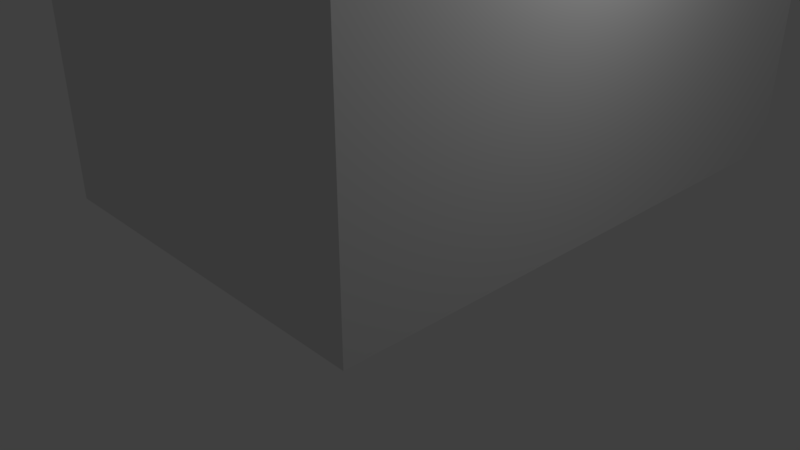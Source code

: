 # Source: Cabinet_SIlvestre.blend  (saved by Blender 2.78.0; exported with 4.5.12 LTS)
import bpy
from mathutils import Matrix  # noqa: F401  (used for matrix-valued properties, if any)

bpy.ops.wm.read_factory_settings(use_empty=True)
scene = bpy.context.scene
scene.name = 'Scene'

# ---- collections
col_collection_1 = bpy.data.collections.new('Collection 1'); scene.collection.children.link(col_collection_1)

# ---- materials (node trees are filled in below, after node groups)
mat_material = bpy.data.materials.new('Material')
mat_material.alpha_threshold = 0.0
mat_material.use_transparent_shadow = False
mat_material.roughness = 0.5
mat_material.line_color = (0.0, 0.0, 0.0, 1.0)

# ---- material node trees

# ---- world
world_world = bpy.data.worlds.new('World'); scene.world = world_world
world_world.color = (0.05088, 0.05088, 0.05088)
world_world.use_sun_shadow = False
world_world.sun_shadow_jitter_overblur = 0.0
world_world.cycles.sampling_method = 'MANUAL'

# ---- cameras
cam_camera = bpy.data.cameras.new('Camera')
cam_camera.clip_end = 100.0
cam_camera.lens = 35.0
cam_camera.sensor_width = 32.0
cam_camera.sensor_height = 18.0
cam_camera.ortho_scale = 7.314
cam_camera.dof.focus_distance = 0.0
cam_camera.dof.aperture_fstop = 128.0

# ---- lights
light_lamp = bpy.data.lights.new('Lamp', 'POINT')
light_lamp.transmission_factor = 0.0
light_lamp.cutoff_distance = 30.0
light_lamp.energy = 100.0
light_lamp.shadow_buffer_clip_start = 1.001
light_lamp.shadow_soft_size = 0.1
light_lamp.shadow_maximum_resolution = 0.006
light_lamp.use_absolute_resolution = True

# ---- meshes
me_cube = bpy.data.meshes.new('Cube')
me_cube.from_pydata([(1.0, 2.111, -0.2712), (1.0, -1.0, -0.2712), (-1.0, -1.0, -0.2712), (-1.0, 2.111, -0.2712), (1.0, 2.111, 1.729), (1.0, -1.0, 1.729), (-1.0, -1.0, 1.729), (-1.0, 2.111, 1.729), (-1.0, 0.5557, -0.2712), (-1.0, -1.0, 0.7288), (-1.0, 2.111, 0.7288), (-1.0, 0.5557, 1.729), (0.8081, 0.264, 0.04129), (-1.0, 1.333, -0.2712), (-1.0, -1.0, 1.229), (-1.0, 2.111, 1.229), (-1.0, 1.333, 1.729), (-1.0, -0.2222, -0.2712), (-1.0, -1.0, 0.2288), (-1.0, 2.111, 0.2288), (-1.0, -0.2222, 1.729), (0.8081, 0.264, 0.1663), (0.8081, 2.014, 0.1038), (0.9394, 1.82, 1.166), (0.9394, -0.3194, 1.541), (0.9394, -0.5139, 1.541), (-1.0, 1.722, -0.2712), (-1.0, -1.0, 1.479), (-1.0, 2.111, 1.479), (-1.0, 1.722, 1.729), (-1.0, 0.1667, -0.2712), (-1.0, -1.0, 0.4788), (-1.0, 2.111, 0.4788), (-1.0, 0.1667, 1.729), (0.8081, 1.139, -0.2087), (0.8081, 0.7501, -0.2087), (-1.0, 0.5557, 0.9788), (-1.0, 0.9446, -0.2712), (-1.0, -1.0, 0.9788), (-1.0, 2.111, 0.9788), (-1.0, 0.9446, 1.729), (-1.0, -0.6111, -0.2712), (-1.0, -1.0, -0.02121), (-1.0, 2.111, -0.02121), (-1.0, -0.6111, 1.729), (0.8081, 1.917, -0.2087), (0.8081, 2.014, -0.1462), (0.8081, 1.528, -0.2087), (0.9394, -0.5139, 1.666), (0.9394, -0.3194, 1.041), (0.9394, -0.5139, 1.041), (-1.0, -0.2222, 0.9788), (0.9394, -0.5139, 1.166), (0.8081, -0.4166, -0.2087), (0.8081, -0.8055, -0.2087), (0.9394, 0.4584, 1.041), (0.9394, 0.264, 1.041), (-1.0, 1.333, 0.9788), (0.9394, 0.264, 1.166), (0.9394, 0.4584, 1.541), (-1.0, 0.9446, 0.9788), (-1.0, 1.722, 0.9788), (0.8081, 0.3612, -0.2087), (0.8081, -0.02771, -0.2087), (0.9394, 0.264, 1.541), (-1.0, -0.6111, 0.9788), (-1.0, 0.1667, 0.9788), (0.9394, 0.264, 1.666), (0.8081, 2.014, 0.3538), (0.8081, 0.1667, -0.2087), (0.9394, 2.014, 1.541), (-1.0, 1.917, -0.2712), (-1.0, -1.0, 1.604), (-1.0, 2.111, 1.604), (-1.0, 1.917, 1.729), (-1.0, 0.3612, -0.2712), (-1.0, -1.0, 0.6038), (-1.0, 2.111, 0.6038), (-1.0, 0.3612, 1.729), (0.8081, -0.6111, -0.2087), (0.8081, 1.722, -0.2087), (0.8081, 2.014, -0.02121), (-1.0, 1.139, -0.2712), (-1.0, -1.0, 1.104), (-1.0, 2.111, 1.104), (-1.0, 1.139, 1.729), (-1.0, -0.4166, -0.2712), (-1.0, -1.0, 0.1038), (-1.0, 2.111, 0.1038), (-1.0, -0.4166, 1.729), (0.8081, 0.9446, -0.2087), (0.8081, 1.333, -0.2087), (-1.0, 0.5557, 0.3538), (0.9394, 1.82, 1.541), (0.9394, 1.82, 1.666), (0.9394, 2.014, 1.604), (0.8081, 2.014, 0.2288), (0.9394, 0.3612, 1.041), (-1.0, -0.2222, 0.3538), (-1.0, 1.333, 0.3538), (0.9394, -0.4166, 1.041), (0.9394, 1.917, 1.041), (0.8081, -0.2222, -0.2087), (0.9394, 2.014, 1.104), (-1.0, 1.528, -0.2712), (-1.0, -1.0, 1.354), (-1.0, 2.111, 1.354), (-1.0, 1.528, 1.729), (-1.0, -0.02771, -0.2712), (-1.0, -1.0, 0.3538), (-1.0, 2.111, 0.3538), (-1.0, -0.02771, 1.729), (0.8081, 0.5557, -0.2087), (0.8081, 0.3612, 0.1663), (0.9394, 1.139, 1.041), (-1.0, 0.7501, -0.2712), (-1.0, -1.0, 0.8538), (-1.0, 2.111, 0.8538), (-1.0, 0.7501, 1.729), (-1.0, -0.8055, -0.2712), (-1.0, -1.0, -0.1462), (-1.0, 2.111, -0.1462), (-1.0, -0.8055, 1.729), (0.8081, 0.3612, 0.04129), (0.8081, 0.3612, 0.1038), (0.8081, 0.264, 0.1038), (0.9394, 0.7501, 1.041), (0.9394, 1.528, 1.041), (0.9394, -0.8055, 1.041), (0.9394, -0.02771, 1.041), (0.9394, 2.014, 1.354), (0.8081, 0.4584, 0.1038), (0.8081, -0.4166, 0.1663), (0.9394, 2.014, 1.479), (0.9394, 0.1667, 1.041), (0.9394, -0.6111, 1.041), (0.9394, 1.722, 1.041), (0.9394, 0.9446, 1.041), (0.9394, 1.333, 1.041), (0.9394, -0.2222, 1.041), (0.9394, 0.5557, 1.041), (-1.0, 1.139, 0.9788), (-1.0, 0.7501, 0.9788), (0.8081, -0.4166, 0.04129), (0.9394, 2.014, 1.229), (-1.0, 1.917, 0.9788), (-1.0, 1.528, 0.9788), (0.8081, -0.4166, 0.1038), (0.9394, 1.917, 1.666), (0.8081, -0.5139, 0.1038), (0.8081, -0.3194, 0.1038), (-1.0, 0.9446, 0.3538), (0.8081, 1.917, 0.1663), (0.8081, 1.917, 0.04129), (0.8081, 1.917, 0.1038), (-1.0, -0.6111, 0.3538), (0.8081, 1.82, 0.1038), (0.9394, 1.917, 1.541), (0.9394, 1.917, 1.604), (0.9394, 1.82, 1.604), (0.9394, 0.3612, 1.666), (-1.0, -0.4166, 0.9788), (-1.0, -0.8055, 0.9788), (0.8081, 1.139, 0.1663), (0.9394, 0.3612, 1.541), (-1.0, 0.3612, 0.9788), (-1.0, -0.02771, 0.9788), (0.8081, 1.139, 0.04129), (0.9394, 0.3612, 1.604), (0.9394, 0.264, 1.604), (0.9394, 0.4584, 1.604), (0.9394, 0.3612, 1.166), (0.9394, 0.3612, 1.104), (0.8081, 1.139, 0.1038), (0.8081, 1.042, 0.1038), (-1.0, 0.1667, 0.3538), (0.8081, 1.236, 0.1038), (0.8081, 1.139, 0.2913), (0.8081, 1.139, 0.3538), (-1.0, 1.722, 0.3538), (0.8081, 1.042, 0.3538), (0.9394, 0.264, 1.104), (0.9394, 0.4584, 1.104), (0.9394, -0.4166, 1.166), (0.9394, -0.4166, 1.104), (0.9394, -0.5139, 1.104), (0.9394, -0.3194, 1.104), (0.9394, -0.4166, 1.666), (0.8081, 1.333, 0.3538), (-1.0, 1.528, 0.3538), (-1.0, 1.917, 0.3538), (0.8081, 1.236, 0.3538), (-1.0, -0.02771, 0.3538), (-1.0, 0.3612, 0.3538), (0.9394, -0.4166, 1.541), (0.9394, -0.4166, 1.604), (0.9394, -0.5139, 1.604), (0.9394, -0.3194, 1.604), (0.8081, 0.7501, 0.2913), (0.8081, 0.7501, 0.3538), (0.9394, 1.917, 1.166), (0.8081, 0.6529, 0.3538), (0.8081, 0.9446, 0.3538), (0.9394, 1.917, 1.104), (0.9394, 1.82, 1.104), (0.9394, 1.139, 1.166), (0.8081, 0.8473, 0.3538), (-1.0, -0.8055, 0.3538), (-1.0, -0.4166, 0.3538), (0.8081, 1.139, -0.08371), (-1.0, 0.7501, 0.3538), (-1.0, 1.139, 0.3538), (0.9394, 1.139, 1.104), (0.8081, 1.139, -0.1462), (0.8081, 1.042, -0.1462), (0.9394, 1.042, 1.104), (0.8081, 1.236, -0.1462), (0.8081, 0.7501, -0.08371), (0.9394, 1.236, 1.104), (0.9394, 1.139, 1.666), (0.9394, 1.139, 1.541), (0.9394, 1.139, 1.604), (0.9394, 1.042, 1.604), (0.9394, 1.236, 1.604), (0.8081, 0.7501, -0.1462), (0.8081, 0.6529, -0.1462), (0.9394, 1.139, 1.416), (0.9394, 1.139, 1.291), (0.9394, 1.139, 1.354), (0.9394, 1.042, 1.354), (0.8081, 0.8473, -0.1462), (0.8081, 0.7501, 0.1663), (0.9394, 1.236, 1.354), (-1.0, 2.014, -0.2712), (-1.0, -1.0, 1.666), (-1.0, 2.111, 1.666), (-1.0, 2.014, 1.729), (-1.0, 0.4584, -0.2712), (-1.0, -1.0, 0.6663), (-1.0, 2.111, 0.6663), (-1.0, 0.4584, 1.729), (-1.0, 2.014, 0.7288), (0.8081, 0.7501, 0.04129), (-1.0, 0.5557, -0.2087), (0.8081, 0.7501, 0.1038), (-1.0, 1.236, -0.2712), (-1.0, -1.0, 1.166), (-1.0, 2.111, 1.166), (-1.0, 1.236, 1.729), (-1.0, -0.3194, -0.2712), (-1.0, -1.0, 0.1663), (-1.0, 2.111, 0.1663), (-1.0, -0.3194, 1.729), (0.8081, 0.6529, 0.1038), (0.8081, 0.8473, 0.1038), (0.9394, 0.7501, 1.416), (0.9394, 0.7501, 1.291), (0.9394, 0.7501, 1.354), (0.8081, 1.917, -0.08371), (0.9394, 0.6529, 1.354), (-1.0, -0.2222, -0.2087), (-1.0, 2.014, 0.2288), (-1.0, 1.333, -0.2087), (-1.0, 2.014, 1.229), (0.9394, 0.8473, 1.354), (0.8081, 1.917, -0.1462), (0.9394, 0.7501, 1.666), (-1.0, 1.625, -0.2712), (-1.0, -1.0, 1.416), (-1.0, 2.111, 1.416), (-1.0, 1.625, 1.729), (-1.0, 0.06952, -0.2712), (-1.0, -1.0, 0.4163), (-1.0, 2.111, 0.4163), (-1.0, 0.06952, 1.729), (0.8081, 1.82, -0.1462), (0.8081, 1.528, -0.08371), (-1.0, 0.5557, 1.041), (-1.0, 0.8473, -0.2712), (-1.0, -1.0, 0.9163), (-1.0, 2.111, 0.9163), (-1.0, 0.8473, 1.729), (-1.0, -0.7083, -0.2712), (-1.0, -1.0, -0.08371), (-1.0, 2.111, -0.08371), (-1.0, -0.7083, 1.729), (0.8081, 1.528, -0.1462), (0.8081, 1.431, -0.1462), (0.8081, 1.625, -0.1462), (0.9394, 0.7501, 1.541), (0.9394, 0.7501, 1.604), (0.9394, 0.6529, 1.604), (-1.0, -0.2222, 1.041), (0.9394, 0.8473, 1.604), (0.8081, 1.528, 0.1663), (0.8081, 1.528, 0.04129), (0.9394, 0.7501, 1.166), (0.9394, 0.7501, 1.104), (-1.0, 1.333, 1.041), (0.9394, 0.6529, 1.104), (0.9394, 0.8473, 1.104), (0.9394, 1.528, 1.166), (0.9394, 1.528, 1.104), (0.9394, 1.431, 1.104), (-1.0, 1.236, 0.9788), (-1.0, 0.8473, 0.9788), (0.8081, 1.528, 0.1038), (-1.0, 0.9446, 1.041), (-1.0, 2.014, 0.9788), (-1.0, 1.625, 0.9788), (0.8081, 1.431, 0.1038), (-1.0, 1.722, 1.041), (0.8081, 1.625, 0.1038), (0.8081, -0.4166, 0.2913), (0.8081, -0.4166, 0.3538), (-1.0, 0.9446, -0.2087), (-1.0, 2.014, -0.02121), (-1.0, 1.722, -0.2087), (0.8081, -0.5139, 0.3538), (0.8081, -0.2222, 0.3538), (0.8081, -0.3194, 0.3538), (-1.0, -0.6111, -0.2087), (-1.0, 0.1667, -0.2087), (0.9394, 1.625, 1.104), (0.9394, -0.4166, 1.416), (0.9394, -0.4166, 1.291), (0.9394, -0.4166, 1.354), (-1.0, -0.3194, 0.9788), (-1.0, -0.7083, 0.9788), (0.8081, -0.8055, 0.2913), (-1.0, -0.6111, 1.041), (-1.0, 0.4584, 0.9788), (-1.0, 0.06952, 0.9788), (0.8081, -0.8055, 0.3538), (-1.0, 0.1667, 1.041), (0.9394, -0.5139, 1.354), (0.9394, -0.3194, 1.354), (0.9394, -0.8055, 1.416), (0.9394, -0.8055, 1.291), (0.8081, -0.9028, 0.3538), (0.8081, -0.6111, 0.3538), (0.8081, -0.7083, 0.3538), (-1.0, 2.014, 0.4788), (0.8081, -0.4166, -0.08371), (0.8081, -0.4166, -0.1462), (-1.0, 2.014, 1.479), (0.9394, -0.8055, 1.354), (0.9394, -0.9028, 1.354), (0.9394, -0.7083, 1.354), (-1.0, 1.82, -0.2712), (-1.0, -1.0, 1.541), (-1.0, 2.111, 1.541), (-1.0, 1.82, 1.729), (-1.0, 0.264, -0.2712), (-1.0, -1.0, 0.5413), (-1.0, 2.111, 0.5413), (-1.0, 0.264, 1.729), (0.8081, -0.5139, -0.1462), (0.8081, -0.3194, -0.1462), (0.8081, -0.8055, -0.08371), (-1.0, 1.042, -0.2712), (-1.0, -1.0, 1.041), (-1.0, 2.111, 1.041), (-1.0, 1.042, 1.729), (-1.0, -0.5139, -0.2712), (-1.0, -1.0, 0.04129), (-1.0, 2.111, 0.04129), (-1.0, -0.5139, 1.729), (0.8081, -0.8055, -0.1462), (0.8081, -0.9028, -0.1462), (-1.0, 0.5557, 0.4163), (0.9394, -0.8055, 1.666), (0.9394, -0.8055, 1.541), (0.9394, -0.8055, 1.604), (0.8081, -0.7083, -0.1462), (0.9394, -0.9028, 1.604), (-1.0, -0.2222, 0.4163), (-1.0, 1.333, 0.4163), (0.9394, -0.7083, 1.604), (0.9394, -0.8055, 1.166), (0.8081, -0.8055, 0.1663), (0.9394, -0.8055, 1.104), (-1.0, 1.431, -0.2712), (-1.0, -1.0, 1.291), (-1.0, 2.111, 1.291), (-1.0, 1.431, 1.729), (-1.0, -0.1249, -0.2712), (-1.0, -1.0, 0.2913), (-1.0, 2.111, 0.2913), (-1.0, -0.1249, 1.729), (0.8081, -0.8055, 0.04129), (0.8081, -0.8055, 0.1038), (0.9394, -0.9028, 1.104), (-1.0, 0.6529, -0.2712), (-1.0, -1.0, 0.7913), (-1.0, 2.111, 0.7913), (-1.0, 0.6529, 1.729), (-1.0, -0.9028, -0.2712), (-1.0, -1.0, -0.2087), (-1.0, 2.111, -0.2087), (-1.0, -0.9028, 1.729), (0.8081, -0.9028, 0.1038), (-1.0, -0.9028, 0.7288), (0.8081, -0.7083, 0.1038), (-1.0, 0.5557, 1.666), (0.9394, -0.7083, 1.104), (-1.0, -0.9028, 1.229), (0.9394, -0.02771, 1.166), (-1.0, -0.2222, 1.666), (-1.0, -0.9028, 0.2288), (0.8081, 0.3612, -0.08371), (0.8081, 0.3612, -0.1462), (0.9394, -0.02771, 1.104), (0.9394, -0.1249, 1.104), (0.9394, 0.06952, 1.104), (-1.0, 1.333, 1.666), (0.9394, 0.3612, 1.416), (0.9394, 0.3612, 1.291), (0.9394, 0.3612, 1.354), (-1.0, 0.9446, 1.666), (-1.0, 1.042, 0.9788), (-1.0, 0.6529, 0.9788), (0.8081, 0.264, -0.1462), (0.9394, 0.264, 1.354), (-1.0, 1.82, 0.9788), (-1.0, 1.431, 0.9788), (0.8081, 0.4584, -0.1462), (0.9394, 0.4584, 1.354), (0.8081, -0.02771, -0.08371), (0.8081, -0.02771, -0.1462), (-1.0, 0.9446, 0.4163), (0.8081, -0.1249, -0.1462), (0.8081, 0.06952, -0.1462), (-1.0, -0.9028, 0.4788), (-1.0, -0.6111, 0.4163), (0.8081, -0.02771, 0.1663), (-1.0, -0.9028, -0.02121), (0.9394, -0.02771, 1.416), (-1.0, -0.9028, 1.479), (0.9394, -0.02771, 1.291), (-1.0, -0.6111, 1.666), (-1.0, -0.5139, 0.9788), (-1.0, -0.9028, 0.9788), (0.8081, -0.02771, 0.04129), (0.9394, -0.02771, 1.354), (-1.0, 0.264, 0.9788), (-1.0, -0.1249, 0.9788), (0.8081, -0.02771, 0.1038), (0.9394, -0.1249, 1.354), (0.9394, 0.06952, 1.354), (0.9394, -0.02771, 1.666), (0.9394, -0.02771, 1.541), (-1.0, 0.1667, 1.666), (0.8081, -0.1249, 0.1038), (0.8081, 0.06952, 0.1038), (-1.0, 0.1667, 0.4163), (0.8081, 0.3612, 0.2913), (0.8081, 0.3612, 0.3538), (0.8081, 0.264, 0.3538), (-1.0, 1.722, 0.4163), (0.8081, 0.5557, 0.3538), (0.9394, -0.02771, 1.604), (0.9394, -0.1249, 1.604), (0.9394, 0.06952, 1.604), (-1.0, 1.722, 1.666), (0.9394, 1.917, 1.416), (0.9394, 1.917, 1.291), (0.9394, 1.917, 1.354), (-1.0, 1.528, 1.666), (0.9394, 1.82, 1.354), (0.9394, 1.528, 1.416), (0.9394, 1.528, 1.291), (0.9394, 1.528, 1.354), (-1.0, 2.014, 1.354), (0.9394, 1.431, 1.354), (0.9394, 1.625, 1.354), (0.9394, 1.528, 1.666), (0.8081, 0.4584, 0.3538), (0.8081, -0.02771, 0.2913), (0.8081, -0.02771, 0.3538), (0.8081, -0.1249, 0.3538), (-1.0, 1.625, 0.3538), (-1.0, 1.431, 0.3538), (-1.0, 1.528, 0.4163), (-1.0, 2.014, 0.3538), (-1.0, 1.82, 0.3538), (-1.0, 1.917, 0.4163), (0.8081, 0.1667, 0.3538), (0.8081, 0.06952, 0.3538), (0.8081, 1.917, 0.2913), (0.8081, 1.917, 0.3538), (-1.0, 0.06952, 0.3538), (-1.0, -0.1249, 0.3538), (-1.0, -0.02771, 0.4163), (-1.0, 0.4584, 0.3538), (-1.0, 0.264, 0.3538), (-1.0, 0.3612, 0.4163), (0.9394, 1.528, 1.541), (0.9394, 1.528, 1.604), (0.9394, 1.431, 1.604), (-1.0, -0.02771, 1.666), (0.9394, 1.625, 1.604), (0.9394, 1.722, 1.604), (0.9394, 1.722, 1.666), (0.9394, 1.722, 1.354), (0.9394, 1.722, 1.416), (0.9394, 1.528, 1.479), (0.9394, 1.431, 1.479), (0.9394, 1.917, 1.479), (0.9394, 1.82, 1.479), (0.9394, 0.1667, 1.604), (-1.0, -0.02771, 1.041), (0.9394, 0.1667, 1.666), (0.8081, 1.82, 0.3538), (0.8081, 1.528, 0.2913), (0.8081, 1.528, 0.3538), (0.8081, 1.431, 0.3538), (0.8081, 1.722, 0.3538), (0.8081, 1.625, 0.3538), (0.8081, 0.1667, 0.1038), (0.8081, 0.1667, 0.1663), (0.9394, 0.1667, 1.354), (-1.0, -0.9028, 1.104), (-1.0, -0.8055, 1.041), (0.9394, 0.1667, 1.416), (0.8081, 0.1667, -0.1462), (-1.0, -0.9028, 0.8538), (0.8081, 0.1667, -0.08371), (0.8081, -0.02771, -0.02121), (0.8081, -0.1249, -0.02121), (0.8081, 0.3612, -0.02121), (0.8081, 0.264, -0.02121), (0.8081, -0.6111, 0.1038), (0.9394, -0.02771, 1.479), (-1.0, -0.9028, 1.604), (0.9394, -0.1249, 1.479), (-1.0, -0.8055, 1.666), (0.9394, 0.3612, 1.479), (-1.0, -0.9028, 1.354), (0.9394, 0.264, 1.479), (0.9394, 0.1667, 1.104), (0.9394, 0.1667, 1.166), (0.9394, -0.6111, 1.104), (0.9394, -0.6111, 1.166), (0.9394, -0.6111, 1.604), (-1.0, -0.02771, -0.2087), (-1.0, 0.3612, -0.2087), (-1.0, -0.9028, 0.1038), (-1.0, -0.9028, -0.1462), (-1.0, -0.8055, -0.2087), (-1.0, -0.4166, -0.2087), (0.8081, -0.6111, 0.1663), (-1.0, -0.9028, 0.6038), (0.8081, -0.6111, -0.1462), (0.8081, -0.6111, -0.08371), (-1.0, -0.7083, 0.3538), (-1.0, -0.9028, 0.3538), (-1.0, -0.8055, 0.4163), (-1.0, -0.3194, 0.3538), (-1.0, -0.5139, 0.3538), (-1.0, -0.4166, 0.4163), (-1.0, 1.528, -0.2087), (-1.0, 2.014, -0.1462), (-1.0, 1.917, -0.2087), (-1.0, 0.7501, -0.2087), (-1.0, 1.139, -0.2087), (0.8081, -0.8055, -0.02121), (0.8081, -0.9028, -0.02121), (0.8081, -0.4166, -0.02121), (0.8081, -0.5139, -0.02121), (-1.0, 0.8473, 0.3538), (-1.0, 0.6529, 0.3538), (-1.0, 0.7501, 0.4163), (-1.0, 1.236, 0.3538), (-1.0, 1.042, 0.3538), (-1.0, 1.139, 0.4163), (0.9394, -0.6111, 1.666), (0.9394, -0.6111, 1.354), (-1.0, 1.528, 1.041), (0.9394, -0.6111, 1.416), (0.8081, 1.722, 0.1038), (0.8081, 1.722, 0.1663), (0.8081, 1.722, -0.1462), (0.8081, 1.722, -0.08371), (-1.0, 2.014, 0.8538), (0.8081, 1.528, -0.02121), (0.8081, 1.431, -0.02121), (0.8081, 1.917, -0.02121), (0.9394, -0.8055, 1.479), (0.9394, -0.9028, 1.479), (-1.0, 0.7501, 1.041), (0.9394, -0.4166, 1.479), (0.8081, 1.82, -0.02121), (0.8081, 0.9446, 0.1038), (0.8081, 0.9446, 0.1663), (0.8081, 0.9446, -0.1462), (0.8081, 0.9446, -0.08371), (0.8081, 0.7501, -0.02121), (0.8081, 0.6529, -0.02121), (0.8081, 1.139, -0.02121), (0.9394, -0.5139, 1.479), (0.9394, 1.722, 1.104), (0.9394, 1.722, 1.166), (-1.0, 0.7501, 1.666), (0.9394, 0.9446, 1.104), (0.9394, 0.9446, 1.166), (0.9394, 0.9446, 1.604), (0.9394, 0.9446, 1.666), (0.9394, 0.9446, 1.354), (0.9394, 0.9446, 1.416), (0.9394, 0.7501, 1.479), (0.9394, 0.6529, 1.479), (0.9394, 1.139, 1.479), (0.9394, 1.042, 1.479), (0.9394, 1.333, 1.604), (-1.0, 1.139, 1.666), (0.9394, 1.333, 1.666), (0.9394, 1.333, 1.104), (-1.0, 1.139, 1.041), (0.9394, 1.333, 1.166), (-1.0, 2.014, 1.104), (0.9394, 0.7501, 1.229), (-1.0, 1.917, 1.041), (0.9394, 0.6529, 1.229), (0.8081, 1.042, -0.02121), (0.8081, 1.333, 0.1038), (0.8081, 1.333, 0.1663), (0.8081, 0.7501, 0.2288), (-1.0, 2.014, 0.1038), (0.8081, 0.6529, 0.2288), (0.8081, 1.528, 0.2288), (0.8081, 1.431, 0.2288), (0.8081, -0.2222, 0.1038), (0.9394, 1.528, 1.229), (0.9394, 1.431, 1.229), (0.9394, -0.2222, 1.604), (-1.0, -0.4166, 1.666), (0.9394, -0.2222, 1.666), (0.9394, -0.2222, 1.104), (-1.0, -0.4166, 1.041), (0.9394, -0.2222, 1.166), (0.9394, -0.8055, 1.229), (0.9394, -0.9028, 1.229), (-1.0, 0.3612, 1.041), (0.9394, -0.02771, 1.229), (0.9394, -0.1249, 1.229), (0.9394, 0.5557, 1.604), (0.9394, 0.5557, 1.666), (-1.0, 0.3612, 1.666), (0.8081, -0.2222, 0.1663), (0.8081, -0.8055, 0.2288), (0.8081, -0.9028, 0.2288), (0.8081, -0.02771, 0.2288), (-1.0, 2.014, 0.6038), (0.8081, -0.1249, 0.2288), (0.8081, 0.5557, 0.1038), (0.8081, 0.5557, 0.1663), (-1.0, 2.014, 1.604), (0.9394, 0.5557, 1.104), (0.9394, 0.5557, 1.166), (-1.0, 1.917, 1.666), (-1.0, 1.82, 1.666), (0.9394, 1.333, 1.354), (-1.0, 2.014, 1.541), (0.8081, 1.333, -0.1462), (0.8081, 1.333, -0.08371), (-1.0, 2.014, 0.5413), (0.8081, 1.139, 0.2288), (0.8081, 1.042, 0.2288), (0.8081, 1.917, 0.2288), (-1.0, 0.264, 1.666), (0.9394, 1.333, 1.416), (0.9394, 1.139, 1.229), (0.9394, 1.042, 1.229), (-1.0, 0.264, 1.041), (-1.0, 0.4584, 1.041), (0.9394, 1.917, 1.229), (-1.0, -0.5139, 1.041), (-1.0, -0.3194, 1.041), (-1.0, -0.5139, 1.666), (0.9394, 1.82, 1.229), (0.9394, -0.2222, 1.354), (0.8081, 1.82, 0.2288), (0.8081, -0.2222, -0.1462), (0.8081, -0.2222, -0.08371), (-1.0, 2.014, 0.04129), (0.8081, -0.4166, 0.2288), (0.8081, -0.5139, 0.2288), (0.8081, 0.3612, 0.2288), (0.9394, -0.2222, 1.416), (-1.0, 1.82, 1.041), (-1.0, 2.014, 1.041), (0.9394, -0.4166, 1.229), (-1.0, 1.042, 1.041), (-1.0, 1.236, 1.041), (-1.0, 1.042, 1.666), (0.9394, -0.5139, 1.229), (0.9394, 0.3612, 1.229), (0.9394, 0.264, 1.229), (0.9394, 0.5557, 1.354), (0.9394, 0.5557, 1.416), (0.9394, 1.722, 1.541), (0.9394, 1.722, 1.291), (0.9394, 1.722, 1.479), (-1.0, 0.6529, 1.666), (0.9394, 1.625, 1.479), (0.9394, 0.1667, 1.541), (0.8081, 0.264, 0.2288), (0.8081, 0.5557, -0.1462), (0.8081, 0.5557, -0.08371), (0.8081, 1.722, 0.2913), (0.8081, 0.1667, 0.2913), (0.8081, 0.1667, 0.04129), (0.9394, 0.1667, 1.291), (-1.0, 0.6529, 1.041), (-1.0, 0.8473, 1.041), (0.8081, 0.1667, -0.02121), (0.8081, 0.06952, -0.02121), (-1.0, 2.014, 0.7913), (0.8081, 0.4584, -0.02121), (0.8081, -0.6111, 0.04129), (0.8081, -0.6111, -0.02121), (0.9394, 0.1667, 1.479), (-1.0, 1.431, 1.041), (-1.0, 1.625, 1.041), (-1.0, 1.042, 0.4163), (-1.0, 0.6529, 0.4163), (0.8081, -0.7083, -0.02121), (0.8081, -0.3194, -0.02121), (0.8081, -0.6111, 0.2913), (-1.0, 1.042, -0.2087), (-1.0, 1.236, -0.2087), (-1.0, 0.6529, -0.2087), (-1.0, 0.8473, -0.2087), (-1.0, 1.82, -0.2087), (-1.0, 2.014, -0.2087), (-1.0, 1.431, -0.2087), (-1.0, 1.625, -0.2087), (-1.0, -0.5139, 0.4163), (-1.0, -0.9028, 0.4163), (-1.0, -0.9028, 0.2913), (-1.0, -0.9028, 0.6663), (-1.0, -0.9028, 0.5413), (0.8081, 1.722, 0.04129), (-1.0, -0.5139, -0.2087), (-1.0, -0.3194, -0.2087), (-1.0, -0.9028, -0.08371), (-1.0, -0.9028, -0.2087), (-1.0, -0.7083, -0.2087), (-1.0, -0.9028, 0.1663), (-1.0, -0.9028, 0.04129), (-1.0, 0.264, -0.2087), (-1.0, 0.4584, -0.2087), (-1.0, -0.1249, -0.2087), (-1.0, 0.06952, -0.2087), (0.9394, 0.06952, 1.479), (0.9394, 0.4584, 1.479), (0.9394, -0.6111, 1.541), (-1.0, -0.9028, 1.416), (-1.0, -0.9028, 1.291), (0.9394, -0.6111, 1.291), (-1.0, -0.9028, 1.666), (-1.0, -0.9028, 1.541), (0.9394, -0.6111, 1.479), (0.8081, 1.722, -0.02121), (0.8081, 1.625, -0.02121), (0.8081, 0.9446, 0.04129), (-1.0, -0.9028, 0.9163), (-1.0, -0.9028, 0.7913), (0.8081, 0.9446, -0.02121), (-1.0, -0.9028, 1.166), (-1.0, -0.9028, 1.041), (-1.0, -0.7083, 1.041), (0.8081, 0.8473, -0.02121), (0.8081, 1.236, -0.02121), (0.8081, 0.9446, 0.2913), (0.8081, 1.333, -0.02121), (0.8081, 1.333, 0.04129), (0.8081, 0.9446, 0.2288), (0.9394, -0.7083, 1.479), (-1.0, -0.1249, 1.041), (-1.0, 0.06952, 1.041), (0.9394, -0.3194, 1.479), (0.9394, 0.9446, 1.541), (0.9394, 0.9446, 1.291), (0.9394, 0.9446, 1.479), (0.9394, 0.8473, 1.479), (0.9394, 1.236, 1.479), (-1.0, -0.1249, 1.666), (0.9394, 1.333, 1.479), (0.9394, 1.333, 1.541), (-1.0, 0.264, 0.4163), (-1.0, -0.1249, 0.4163), (0.8081, 0.8473, 0.2288), (0.8081, 1.722, 0.2288), (0.8081, 1.625, 0.2288), (-1.0, 1.82, 0.4163), (-1.0, 2.014, 0.2913), (-1.0, 1.431, 0.4163), (0.8081, -0.2222, -0.02121), (0.8081, -0.2222, 0.04129), (0.8081, -0.6111, 0.2288), (0.9394, 0.9446, 1.229), (0.9394, 0.8473, 1.229), (-1.0, 2.014, 1.291), (0.9394, 1.722, 1.229), (0.9394, 1.625, 1.229), (0.9394, -0.2222, 1.479), (-1.0, 1.431, 1.666), (0.9394, -0.2222, 1.541), (0.9394, -0.6111, 1.229), (-1.0, 1.625, 1.666), (0.9394, -0.7083, 1.229), (-1.0, 2.014, 1.416), (0.8081, -0.7083, 0.2288), (-1.0, 1.625, 0.4163), (-1.0, 2.014, 0.4163), (0.8081, 0.1667, 0.2288), (-1.0, 0.06952, 0.4163), (-1.0, 0.4584, 0.4163), (-1.0, 0.06952, 1.666), (0.9394, 0.1667, 1.229), (0.9394, 0.06952, 1.229), (0.9394, 0.5557, 1.479), (0.8081, 0.06952, 0.2288), (0.8081, 0.5557, -0.02121), (0.9394, 0.5557, 1.541), (0.8081, 0.5557, 0.04129), (0.8081, 1.333, 0.2913), (-1.0, -0.7083, 1.666), (0.9394, 1.333, 1.291), (0.9394, 1.333, 1.229), (0.8081, 1.333, 0.2288), (-1.0, -0.7083, 0.4163), (-1.0, -0.3194, 0.4163), (-1.0, 2.014, -0.08371), (0.8081, 1.236, 0.2288), (-1.0, 0.8473, 0.4163), (-1.0, 1.236, 0.4163), (0.9394, 1.236, 1.229), (0.8081, -0.2222, 0.2913), (-1.0, 2.014, 0.9163), (0.9394, -0.2222, 1.291), (0.8081, -0.2222, 0.2288), (0.8081, -0.3194, 0.2288), (-1.0, 0.8473, 1.666), (0.9394, -0.2222, 1.229), (0.9394, -0.3194, 1.229), (-1.0, 1.236, 1.666), (0.9394, 0.4584, 1.229), (-1.0, 2.014, 1.166), (0.8081, 0.4584, 0.2288), (-1.0, 2.014, 0.1663), (0.8081, 0.5557, 0.2288), (-1.0, -0.3194, 1.666), (0.9394, 0.5557, 1.229), (0.9394, 0.5557, 1.291), (-1.0, 0.4584, 1.666), (0.8081, 0.5557, 0.2913), (-1.0, 2.014, 0.6663), (-1.0, 2.014, 1.666), (-1.0, 0.5557, 1.666), (-1.0, -0.9028, 1.229), (-1.0, -0.2222, 1.666), (-1.0, 1.333, 1.666), (-1.0, 0.9446, 1.666), (-1.0, -0.9028, 1.479), (-1.0, -0.6111, 1.666), (-1.0, 0.1667, 1.666), (-1.0, 1.722, 1.666), (-1.0, 1.528, 1.666), (-1.0, -0.02771, 1.666), (-1.0, -0.9028, 1.104), (-1.0, -0.9028, 1.604), (-1.0, -0.8055, 1.666), (-1.0, -0.9028, 1.354), (-1.0, 0.7501, 1.666), (-1.0, 1.139, 1.666), (-1.0, -0.4166, 1.666), (-1.0, 0.3612, 1.666), (-1.0, 1.917, 1.666), (-1.0, 2.014, 1.229), (-1.0, 0.5557, 1.041), (-1.0, -0.2222, 1.041), (-1.0, 1.333, 1.041), (-1.0, 0.9446, 1.041), (-1.0, 1.722, 1.041), (-1.0, -0.6111, 1.041), (-1.0, 0.1667, 1.041), (-1.0, 2.014, 1.479), (-1.0, 2.014, 1.354), (-1.0, -0.02771, 1.041), (-1.0, -0.8055, 1.041), (-1.0, 1.528, 1.041), (-1.0, 0.7501, 1.041), (-1.0, 1.139, 1.041), (-1.0, 2.014, 1.104), (-1.0, 1.917, 1.041), (-1.0, -0.4166, 1.041), (-1.0, 0.3612, 1.041), (-1.0, 2.014, 1.604), (-1.0, 1.82, 1.666), (-1.0, 2.014, 1.541), (-1.0, 0.264, 1.666), (-1.0, 0.264, 1.041), (-1.0, 0.4584, 1.041), (-1.0, -0.5139, 1.041), (-1.0, -0.3194, 1.041), (-1.0, -0.5139, 1.666), (-1.0, 1.82, 1.041), (-1.0, 2.014, 1.041), (-1.0, 1.042, 1.041), (-1.0, 1.236, 1.041), (-1.0, 1.042, 1.666), (-1.0, 0.6529, 1.666), (-1.0, 0.6529, 1.041), (-1.0, 0.8473, 1.041), (-1.0, 1.431, 1.041), (-1.0, 1.625, 1.041), (-1.0, -0.9028, 1.416), (-1.0, -0.9028, 1.291), (-1.0, -0.9028, 1.666), (-1.0, -0.9028, 1.541), (-1.0, -0.9028, 1.166), (-1.0, -0.9028, 1.041), (-1.0, -0.7083, 1.041), (-1.0, -0.1249, 1.041), (-1.0, 0.06952, 1.041), (-1.0, -0.1249, 1.666), (-1.0, 2.014, 1.291), (-1.0, 1.431, 1.666), (-1.0, 1.625, 1.666), (-1.0, 2.014, 1.416), (-1.0, 0.06952, 1.666), (-1.0, -0.7083, 1.666), (-1.0, 0.8473, 1.666), (-1.0, 1.236, 1.666), (-1.0, 2.014, 1.166), (-1.0, -0.3194, 1.666), (-1.0, 0.4584, 1.666), (-1.0, 2.014, 1.666), (0.9394, 1.82, 1.041), (0.9394, 2.014, 1.041), (0.9394, 1.042, 1.166), (0.9394, 1.042, 1.041), (0.9394, 1.236, 1.041), (0.9394, 1.042, 1.666), (0.9394, 1.042, 1.541), (0.9394, 1.236, 1.541), (0.9394, 1.042, 1.416), (0.9394, 1.042, 1.291), (0.9394, 1.236, 1.291), (0.9394, 0.6529, 1.416), (0.9394, 0.6529, 1.291), (0.9394, 0.8473, 1.291), (0.9394, 0.6529, 1.666), (0.9394, 0.6529, 1.541), (0.9394, 0.8473, 1.541), (0.9394, 0.6529, 1.166), (0.9394, 0.6529, 1.041), (0.9394, 0.8473, 1.041), (0.9394, 1.431, 1.166), (0.9394, 1.431, 1.041), (0.9394, 1.625, 1.041), (0.9394, -0.5139, 1.416), (0.9394, -0.5139, 1.291), (0.9394, -0.3194, 1.291), (0.9394, -0.9028, 1.416), (0.9394, -0.9028, 1.291), (0.9394, -0.7083, 1.291), (0.9394, -0.9028, 1.666), (0.9394, -0.9028, 1.541), (0.9394, -0.7083, 1.541), (0.9394, -0.9028, 1.166), (0.9394, -0.9028, 1.041), (0.9394, -0.7083, 1.041), (0.9394, -0.1249, 1.166), (0.9394, -0.1249, 1.041), (0.9394, 0.06952, 1.041), (0.9394, 0.264, 1.416), (0.9394, 0.264, 1.291), (0.9394, 0.4584, 1.291), (0.9394, -0.1249, 1.416), (0.9394, -0.1249, 1.291), (0.9394, 0.06952, 1.291), (0.9394, -0.1249, 1.666), (0.9394, -0.1249, 1.541), (0.9394, 0.06952, 1.541), (0.9394, 1.82, 1.416), (0.9394, 1.82, 1.291), (0.9394, 2.014, 1.291), (0.9394, 1.431, 1.416), (0.9394, 1.431, 1.291), (0.9394, 1.625, 1.291), (0.9394, 1.431, 1.666), (0.9394, 1.431, 1.541), (0.9394, 1.625, 1.541), (0.9394, 1.625, 1.666), (0.9394, 1.625, 1.416), (0.9394, 2.014, 1.416), (0.9394, 0.06952, 1.666), (0.9394, 0.06952, 1.416), (0.9394, 0.4584, 1.416), (0.9394, 0.06952, 1.166), (0.9394, -0.7083, 1.166), (0.9394, -0.7083, 1.666), (0.9394, -0.7083, 1.416), (0.9394, -0.3194, 1.416), (0.9394, 1.625, 1.166), (0.9394, 0.8473, 1.166), (0.9394, 0.8473, 1.666), (0.9394, 0.8473, 1.416), (0.9394, 1.236, 1.416), (0.9394, 1.236, 1.666), (0.9394, 1.236, 1.166), (0.9394, 2.014, 1.166), (0.9394, -0.3194, 1.666), (0.9394, -0.3194, 1.166), (0.9394, 0.4584, 1.166), (0.9394, 0.4584, 1.666), (0.9394, 2.014, 1.666), (0.8823, 0.4584, 0.7288), (0.8823, 0.5557, 0.7288), (0.8823, 0.5557, 0.7913), (0.8823, 1.236, 0.7288), (0.8823, 1.333, 0.7288), (0.8823, -0.3194, 0.7288), (0.8823, -0.2222, 0.7288), (0.8823, -0.2222, 0.7913), (0.8823, 1.333, 0.7913), (0.8823, 1.625, 0.7288), (0.8823, 1.722, 0.7288), (0.8823, 0.06952, 0.7288), (0.8823, 0.1667, 0.7288), (0.8823, 0.8473, 0.7288), (0.8823, 0.9446, 0.7288), (0.8823, -0.7083, 0.7288), (0.8823, -0.6111, 0.7288), (0.8823, 0.5557, 0.5413), (0.8823, 0.5557, 0.4788), (0.8823, -0.2222, 0.5413), (0.8823, -0.2222, 0.4788), (0.8823, 1.333, 0.5413), (0.8823, 1.333, 0.4788), (0.8823, 1.236, 0.9788), (0.8823, 1.333, 0.9788), (0.8823, 0.8473, 0.9788), (0.8823, 0.9446, 0.9788), (0.8823, 0.9446, 0.7913), (0.8823, 1.625, 0.9788), (0.8823, 1.722, 0.9788), (0.8823, 1.722, 0.7913), (0.8823, 1.236, 0.4788), (0.8823, 0.8473, 0.4788), (0.8823, 0.9446, 0.4788), (0.8823, 0.9446, 0.5413), (0.8823, -0.3194, 0.4788), (0.8823, -0.7083, 0.4788), (0.8823, -0.6111, 0.4788), (0.8823, -0.6111, 0.5413), (0.8823, -0.3194, 0.9788), (0.8823, -0.2222, 0.9788), (0.8823, -0.7083, 0.9788), (0.8823, -0.6111, 0.9788), (0.8823, -0.6111, 0.7913), (0.8823, 0.4584, 0.9788), (0.8823, 0.5557, 0.9788), (0.8823, 0.06952, 0.9788), (0.8823, 0.1667, 0.9788), (0.8823, 0.1667, 0.7913), (0.8823, 0.4584, 0.4788), (0.8823, 0.06952, 0.4788), (0.8823, 0.1667, 0.4788), (0.8823, 0.1667, 0.5413), (0.8823, 1.625, 0.4788), (0.8823, 1.722, 0.4788), (0.8823, 1.722, 0.5413), (0.8823, 1.82, 0.7288), (0.8823, 1.917, 0.7288), (0.8823, 0.264, 0.7288), (0.8823, 0.3612, 0.7288), (0.8823, 0.5557, 0.9163), (0.8823, 0.5557, 0.8538), (0.8823, 1.042, 0.7288), (0.8823, 1.139, 0.7288), (0.8823, -0.5139, 0.7288), (0.8823, -0.4166, 0.7288), (0.8823, -0.2222, 0.9163), (0.8823, -0.2222, 0.8538), (0.8823, 1.333, 0.9163), (0.8823, 1.333, 0.8538), (0.8823, 1.431, 0.7288), (0.8823, 1.528, 0.7288), (0.8823, -0.1249, 0.7288), (0.8823, -0.02771, 0.7288), (0.8823, 0.6529, 0.7288), (0.8823, 0.7501, 0.7288), (0.8823, -0.9028, 0.7288), (0.8823, -0.8055, 0.7288), (0.8823, 0.5557, 0.6663), (0.8823, 0.5557, 0.6038), (0.8823, -0.2222, 0.6663), (0.8823, -0.2222, 0.6038), (0.8823, 1.333, 0.6663), (0.8823, 1.333, 0.6038), (0.8823, 1.042, 0.9788), (0.8823, 1.139, 0.9788), (0.8823, 0.6529, 0.9788), (0.8823, 0.7501, 0.9788), (0.8823, 0.9446, 0.9163), (0.8823, 0.9446, 0.8538), (0.8823, 1.82, 0.9788), (0.8823, 1.917, 0.9788), (0.8823, 1.431, 0.9788), (0.8823, 1.528, 0.9788), (0.8823, 1.722, 0.9163), (0.8823, 1.722, 0.8538), (0.8823, 1.042, 0.4788), (0.8823, 1.139, 0.4788), (0.8823, 0.6529, 0.4788), (0.8823, 0.7501, 0.4788), (0.8823, 0.9446, 0.6663), (0.8823, 0.9446, 0.6038), (0.8823, -0.5139, 0.4788), (0.8823, -0.4166, 0.4788), (0.8823, -0.9028, 0.4788), (0.8823, -0.8055, 0.4788), (0.8823, -0.6111, 0.6663), (0.8823, -0.6111, 0.6038), (0.8823, -0.5139, 0.9788), (0.8823, -0.4166, 0.9788), (0.8823, -0.9028, 0.9788), (0.8823, -0.8055, 0.9788), (0.8823, -0.6111, 0.9163), (0.8823, -0.6111, 0.8538), (0.8823, 0.264, 0.9788), (0.8823, 0.3612, 0.9788), (0.8823, -0.1249, 0.9788), (0.8823, -0.02771, 0.9788), (0.8823, 0.1667, 0.9163), (0.8823, 0.1667, 0.8538), (0.8823, 0.264, 0.4788), (0.8823, 0.3612, 0.4788), (0.8823, -0.1249, 0.4788), (0.8823, -0.02771, 0.4788), (0.8823, 0.1667, 0.6663), (0.8823, 0.1667, 0.6038), (0.8823, 1.82, 0.4788), (0.8823, 1.917, 0.4788), (0.8823, 1.431, 0.4788), (0.8823, 1.528, 0.4788), (0.8823, 1.722, 0.6663), (0.8823, 1.722, 0.6038), (0.8823, 1.625, 0.6038), (0.8823, 1.431, 0.6038), (0.8823, 1.528, 0.6038), (0.8823, 1.528, 0.5413), (0.8823, 1.528, 0.6663), (0.8823, 0.06952, 0.6038), (0.8823, -0.1249, 0.6038), (0.8823, -0.02771, 0.6038), (0.8823, -0.02771, 0.5413), (0.8823, -0.02771, 0.6663), (0.8823, 0.06952, 0.8538), (0.8823, -0.1249, 0.8538), (0.8823, -0.02771, 0.8538), (0.8823, -0.02771, 0.7913), (0.8823, -0.02771, 0.9163), (0.8823, 0.4584, 0.8538), (0.8823, 0.264, 0.8538), (0.8823, 0.3612, 0.8538), (0.8823, 0.3612, 0.7913), (0.8823, 0.3612, 0.9163), (0.8823, -0.7083, 0.8538), (0.8823, -0.9028, 0.8538), (0.8823, -0.8055, 0.8538), (0.8823, -0.8055, 0.7913), (0.8823, -0.8055, 0.9163), (0.8823, -0.3194, 0.8538), (0.8823, -0.5139, 0.8538), (0.8823, -0.4166, 0.8538), (0.8823, -0.4166, 0.7913), (0.8823, -0.4166, 0.9163), (0.8823, -0.7083, 0.6038), (0.8823, -0.9028, 0.6038), (0.8823, -0.8055, 0.6038), (0.8823, -0.8055, 0.5413), (0.8823, -0.8055, 0.6663), (0.8823, 0.8473, 0.6038), (0.8823, 0.6529, 0.6038), (0.8823, 0.7501, 0.6038), (0.8823, 0.7501, 0.5413), (0.8823, 0.7501, 0.6663), (0.8823, 1.625, 0.8538), (0.8823, 1.431, 0.8538), (0.8823, 1.528, 0.8538), (0.8823, 1.528, 0.7913), (0.8823, 1.528, 0.9163), (0.8823, 1.82, 0.8538), (0.8823, 1.917, 0.8538), (0.8823, 1.917, 0.7913), (0.8823, 1.917, 0.9163), (0.8823, 0.8473, 0.8538), (0.8823, 0.6529, 0.8538), (0.8823, 0.7501, 0.8538), (0.8823, 0.7501, 0.7913), (0.8823, 0.7501, 0.9163), (0.8823, 1.236, 0.8538), (0.8823, 1.042, 0.8538), (0.8823, 1.139, 0.8538), (0.8823, 1.139, 0.7913), (0.8823, 1.139, 0.9163), (0.8823, 1.236, 0.6038), (0.8823, 1.042, 0.6038), (0.8823, 1.139, 0.6038), (0.8823, 1.139, 0.5413), (0.8823, 1.139, 0.6663), (0.8823, -0.3194, 0.6038), (0.8823, -0.5139, 0.6038), (0.8823, -0.4166, 0.6038), (0.8823, -0.4166, 0.5413), (0.8823, -0.4166, 0.6663), (0.8823, 0.4584, 0.6038), (0.8823, 0.264, 0.6038), (0.8823, 0.3612, 0.6038), (0.8823, 0.3612, 0.5413), (0.8823, 0.3612, 0.6663), (0.8823, 1.82, 0.6038), (0.8823, 1.917, 0.6038), (0.8823, 1.917, 0.5413), (0.8823, 1.917, 0.6663), (0.8823, 2.014, 0.7288), (0.8823, 2.014, 0.9788), (0.8823, 2.014, 0.4788), (0.8823, 0.5557, 0.4163), (0.8823, -0.2222, 0.4163), (0.8823, 1.333, 0.4163), (0.8823, 0.9446, 0.4163), (0.8823, -0.6111, 0.4163), (0.8823, 0.1667, 0.4163), (0.8823, 1.722, 0.4163), (0.8823, 1.528, 0.4163), (0.8823, 1.917, 0.4163), (0.8823, -0.02771, 0.4163), (0.8823, 0.3612, 0.4163), (0.8823, -0.8055, 0.4163), (0.8823, -0.4166, 0.4163), (0.8823, 0.7501, 0.4163), (0.8823, 1.139, 0.4163), (0.8823, 2.014, 0.8538), (0.8823, 2.014, 0.6038), (0.8823, 1.82, 0.6663), (0.8823, 1.82, 0.5413), (0.8823, 2.014, 0.5413), (0.8823, 0.264, 0.6663), (0.8823, 0.264, 0.5413), (0.8823, 0.4584, 0.5413), (0.8823, -0.5139, 0.6663), (0.8823, -0.5139, 0.5413), (0.8823, -0.3194, 0.5413), (0.8823, 1.042, 0.6663), (0.8823, 1.042, 0.5413), (0.8823, 1.236, 0.5413), (0.8823, 1.042, 0.9163), (0.8823, 1.042, 0.7913), (0.8823, 1.236, 0.7913), (0.8823, 0.6529, 0.9163), (0.8823, 0.6529, 0.7913), (0.8823, 0.8473, 0.7913), (0.8823, 1.82, 0.9163), (0.8823, 1.82, 0.7913), (0.8823, 2.014, 0.7913), (0.8823, 1.431, 0.9163), (0.8823, 1.431, 0.7913), (0.8823, 1.625, 0.7913), (0.8823, 1.042, 0.4163), (0.8823, 0.6529, 0.4163), (0.8823, 0.6529, 0.6663), (0.8823, 0.6529, 0.5413), (0.8823, 0.8473, 0.5413), (0.8823, -0.5139, 0.4163), (0.8823, -0.9028, 0.4163), (0.8823, -0.9028, 0.6663), (0.8823, -0.9028, 0.5413), (0.8823, -0.7083, 0.5413), (0.8823, -0.5139, 0.9163), (0.8823, -0.5139, 0.7913), (0.8823, -0.3194, 0.7913), (0.8823, -0.9028, 0.9163), (0.8823, -0.9028, 0.7913), (0.8823, -0.7083, 0.7913), (0.8823, 0.264, 0.9163), (0.8823, 0.264, 0.7913), (0.8823, 0.4584, 0.7913), (0.8823, -0.1249, 0.9163), (0.8823, -0.1249, 0.7913), (0.8823, 0.06952, 0.7913), (0.8823, 0.264, 0.4163), (0.8823, -0.1249, 0.4163), (0.8823, -0.1249, 0.6663), (0.8823, -0.1249, 0.5413), (0.8823, 0.06952, 0.5413), (0.8823, 1.82, 0.4163), (0.8823, 1.431, 0.4163), (0.8823, 1.431, 0.6663), (0.8823, 1.431, 0.5413), (0.8823, 1.625, 0.5413), (0.8823, 1.625, 0.6663), (0.8823, 1.625, 0.4163), (0.8823, 2.014, 0.4163), (0.8823, 0.06952, 0.6663), (0.8823, 0.06952, 0.4163), (0.8823, 0.4584, 0.4163), (0.8823, 0.06952, 0.9163), (0.8823, 0.4584, 0.9163), (0.8823, -0.7083, 0.9163), (0.8823, -0.3194, 0.9163), (0.8823, -0.7083, 0.6663), (0.8823, -0.7083, 0.4163), (0.8823, -0.3194, 0.4163), (0.8823, 0.8473, 0.6663), (0.8823, 0.8473, 0.4163), (0.8823, 1.236, 0.4163), (0.8823, 1.625, 0.9163), (0.8823, 2.014, 0.9163), (0.8823, 0.8473, 0.9163), (0.8823, 1.236, 0.9163), (0.8823, 1.236, 0.6663), (0.8823, -0.3194, 0.6663), (0.8823, 0.4584, 0.6663), (0.8823, 2.014, 0.6663), (0.8081, 0.4584, 0.04129), (0.8081, -0.5139, 0.1663), (0.8081, -0.5139, 0.04129), (0.8081, -0.3194, 0.04129), (0.8081, 1.82, 0.1663), (0.8081, 1.82, 0.04129), (0.8081, 2.014, 0.04129), (0.8081, 1.042, 0.1663), (0.8081, 1.042, 0.04129), (0.8081, 1.236, 0.04129), (0.8081, 1.042, 0.2913), (0.8081, 1.236, 0.2913), (0.8081, 0.6529, 0.2913), (0.8081, 0.8473, 0.2913), (0.8081, 1.042, -0.08371), (0.8081, 1.042, -0.2087), (0.8081, 1.236, -0.2087), (0.8081, 0.6529, -0.08371), (0.8081, 0.6529, -0.2087), (0.8081, 0.8473, -0.2087), (0.8081, 0.6529, 0.1663), (0.8081, 0.6529, 0.04129), (0.8081, 0.8473, 0.04129), (0.8081, 1.82, -0.08371), (0.8081, 1.82, -0.2087), (0.8081, 2.014, -0.2087), (0.8081, 1.431, -0.08371), (0.8081, 1.431, -0.2087), (0.8081, 1.625, -0.2087), (0.8081, 1.431, 0.1663), (0.8081, 1.431, 0.04129), (0.8081, 1.625, 0.04129), (0.8081, -0.5139, 0.2913), (0.8081, -0.3194, 0.2913), (0.8081, -0.9028, 0.2913), (0.8081, -0.7083, 0.2913), (0.8081, -0.5139, -0.08371), (0.8081, -0.5139, -0.2087), (0.8081, -0.3194, -0.2087), (0.8081, -0.9028, -0.08371), (0.8081, -0.9028, -0.2087), (0.8081, -0.7083, -0.2087), (0.8081, -0.9028, 0.1663), (0.8081, -0.9028, 0.04129), (0.8081, -0.7083, 0.04129), (0.8081, 0.264, -0.08371), (0.8081, 0.264, -0.2087), (0.8081, 0.4584, -0.2087), (0.8081, -0.1249, -0.08371), (0.8081, -0.1249, -0.2087), (0.8081, 0.06952, -0.2087), (0.8081, -0.1249, 0.1663), (0.8081, -0.1249, 0.04129), (0.8081, 0.06952, 0.04129), (0.8081, 0.264, 0.2913), (0.8081, 0.4584, 0.2913), (0.8081, -0.1249, 0.2913), (0.8081, 0.06952, 0.2913), (0.8081, 1.82, 0.2913), (0.8081, 2.014, 0.2913), (0.8081, 1.431, 0.2913), (0.8081, 1.625, 0.2913), (0.8081, 0.06952, 0.1663), (0.8081, 0.06952, -0.08371), (0.8081, 0.4584, -0.08371), (0.8081, -0.7083, 0.1663), (0.8081, -0.7083, -0.08371), (0.8081, -0.3194, -0.08371), (0.8081, 1.625, 0.1663), (0.8081, 1.625, -0.08371), (0.8081, 2.014, -0.08371), (0.8081, 0.8473, 0.1663), (0.8081, 0.8473, -0.08371), (0.8081, 1.236, -0.08371), (0.8081, 1.236, 0.1663), (0.8081, 2.014, 0.1663), (0.8081, -0.3194, 0.1663), (0.8081, 0.4584, 0.1663)], [], [(0, 1, 2, 397, 119, 282, 41, 364, 86, 249, 17, 386, 108, 271, 30, 353, 75, 237, 8, 393, 115, 278, 37, 360, 82, 245, 13, 382, 104, 267, 26, 349, 71, 233, 3), (4, 7, 236, 74, 352, 29, 270, 107, 385, 16, 248, 85, 363, 40, 281, 118, 396, 11, 240, 78, 356, 33, 274, 111, 389, 20, 252, 89, 367, 44, 285, 122, 400, 6, 5), (0, 4, 5, 1), (1, 5, 6, 234, 72, 350, 27, 268, 105, 383, 14, 246, 83, 361, 38, 279, 116, 394, 9, 238, 76, 354, 31, 272, 109, 387, 18, 250, 87, 365, 42, 283, 120, 398, 2), (860, 236, 7, 235), (4, 0, 3, 399, 121, 284, 43, 366, 88, 251, 19, 388, 110, 273, 32, 355, 77, 239, 10, 395, 117, 280, 39, 362, 84, 247, 15, 384, 106, 269, 28, 351, 73, 235, 7), (859, 241, 10, 239), (63, 429, 432, 1381), (857, 240, 11, 404), (702, 504, 469, 989), (805, 702, 989, 680), (854, 252, 20, 408), (102, 683, 431, 1380), (852, 261, 19, 251), (684, 799, 529, 1379), (850, 263, 15, 247), (680, 989, 466, 676), (848, 248, 16, 415), (505, 703, 509, 988), (504, 505, 988, 469), (845, 281, 40, 419), (683, 684, 1379, 431), (431, 1379, 428, 429), (469, 988, 465, 467), (841, 308, 39, 280), (62, 411, 426, 1378), (451, 461, 463, 987), (69, 525, 422, 1377), (527, 716, 531, 1376), (525, 527, 1376, 422), (835, 316, 43, 284), (422, 1376, 410, 411), (390, 391, 403, 1375), (566, 390, 1375, 727), (533, 451, 987, 755), (755, 987, 706, 722), (829, 285, 44, 440), (727, 1375, 720, 721), (567, 1374, 390, 566), (809, 635, 462, 986), (401, 1373, 380, 391), (54, 368, 374, 1372), (807, 809, 986, 535), (535, 986, 451, 533), (635, 637, 985, 462), (820, 274, 33, 452), (369, 1370, 359, 368), (53, 344, 358, 1369), (79, 553, 357, 1368), (816, 342, 32, 273), (554, 721, 569, 1367), (553, 554, 1367, 357), (813, 345, 28, 269), (462, 985, 450, 461), (811, 270, 29, 464), (439, 444, 449, 984), (644, 439, 984, 822), (808, 385, 107, 468), (822, 984, 713, 821), (842, 681, 448, 983), (846, 842, 983, 645), (804, 473, 106, 384), (645, 983, 439, 644), (689, 807, 535, 982), (357, 1367, 343, 344), (329, 333, 341, 1366), (650, 329, 1366, 814), (814, 1366, 729, 801), (797, 484, 110, 388), (651, 1365, 329, 650), (313, 314, 320, 1364), (686, 313, 1364, 844), (844, 1364, 840, 843), (729, 340, 318, 1363), (801, 729, 1363, 687), (681, 689, 982, 448), (448, 982, 437, 444), (788, 389, 111, 500), (417, 418, 427, 981), (697, 417, 981, 849), (849, 981, 856, 855), (713, 521, 423, 980), (821, 713, 980, 698), (698, 980, 417, 697), (524, 722, 539, 979), (521, 524, 979, 423), (423, 979, 416, 418), (687, 1363, 313, 686), (295, 306, 312, 1362), (585, 295, 1362, 765), (765, 1362, 743, 764), (777, 625, 310, 1361), (776, 777, 1361, 586), (129, 412, 414, 978), (139, 638, 413, 977), (640, 846, 645, 976), (586, 1361, 295, 585), (626, 832, 631, 1360), (625, 626, 1360, 310), (310, 1360, 294, 306), (47, 286, 288, 1359), (91, 664, 287, 1358), (638, 640, 976, 413), (413, 976, 407, 412), (761, 400, 122, 536), (128, 381, 405, 975), (392, 973, 379, 381), (372, 373, 378, 972), (588, 372, 972, 779), (779, 972, 757, 763), (589, 971, 372, 588), (665, 776, 586, 1357), (664, 665, 1357, 287), (287, 1357, 276, 286), (45, 265, 46, 1356), (80, 582, 275, 1355), (735, 562, 121, 399), (583, 764, 592, 1354), (582, 583, 1354, 275), (275, 1354, 258, 265), (242, 244, 254, 1353), (597, 242, 1353, 773), (375, 970, 371, 373), (338, 346, 348, 969), (641, 338, 969, 812), (773, 1353, 766, 769), (827, 655, 253, 1352), (825, 827, 1352, 598), (718, 584, 117, 395), (598, 1352, 242, 597), (656, 853, 629, 1351), (812, 969, 760, 810), (642, 968, 338, 641), (347, 967, 337, 346), (655, 656, 1351, 253), (253, 1351, 231, 244), (35, 224, 230, 1350), (112, 708, 225, 1349), (709, 825, 598, 1348), (708, 709, 1348, 225), (325, 326, 336, 966), (692, 325, 966, 847), (704, 396, 118, 603), (847, 966, 842, 846), (760, 577, 335, 965), (810, 760, 965, 696), (696, 965, 325, 692), (579, 763, 600, 964), (577, 579, 964, 335), (335, 964, 324, 326), (127, 302, 323, 963), (695, 363, 85, 615), (138, 617, 303, 962), (619, 831, 634, 961), (617, 619, 961, 303), (691, 620, 84, 362), (303, 961, 301, 302), (126, 297, 300, 960), (225, 1348, 217, 224), (34, 213, 216, 1347), (90, 595, 214, 1346), (685, 628, 88, 366), (596, 769, 624, 1345), (595, 596, 1345, 214), (214, 1345, 209, 213), (140, 658, 299, 959), (659, 855, 623, 958), (679, 367, 89, 636), (658, 659, 958, 299), (299, 958, 296, 297), (289, 290, 293, 957), (610, 289, 957, 786), (786, 957, 783, 785), (826, 646, 291, 956), (823, 826, 956, 611), (611, 956, 289, 610), (670, 356, 78, 648), (198, 199, 206, 1344), (627, 198, 1344, 793), (793, 1344, 775, 778), (666, 653, 77, 355), (858, 460, 201, 1343), (853, 858, 1343, 629), (663, 657, 73, 351), (646, 647, 955, 291), (661, 352, 74, 660), (291, 955, 266, 290), (256, 257, 264, 954), (464, 29, 352, 661), (621, 256, 954, 803), (803, 954, 784, 802), (856, 699, 259, 953), (345, 663, 351, 28), (855, 856, 953, 623), (623, 953, 256, 621), (629, 1343, 198, 627), (177, 178, 191, 1342), (667, 177, 1342, 836), (836, 1342, 828, 832), (775, 202, 180, 1341), (778, 775, 1341, 668), (342, 666, 355, 32), (668, 1341, 177, 667), (167, 173, 176, 1340), (599, 167, 1340, 774), (774, 1340, 777, 776), (766, 593, 174, 1339), (769, 766, 1339, 624), (624, 1339, 167, 599), (594, 778, 668, 1338), (593, 594, 1338, 174), (174, 1338, 163, 173), (153, 154, 22, 1337), (700, 823, 611, 952), (699, 700, 952, 259), (452, 33, 356, 670), (259, 952, 255, 257), (227, 228, 232, 951), (672, 227, 951, 839), (839, 951, 830, 831), (784, 608, 229, 950), (802, 784, 950, 673), (673, 950, 227, 672), (609, 785, 613, 949), (608, 609, 949, 229), (445, 674, 643, 165), (66, 334, 674, 445), (229, 949, 226, 228), (331, 675, 277, 36), (165, 643, 675, 331), (220, 221, 223, 948), (612, 220, 948, 787), (787, 948, 790, 789), (783, 606, 222, 947), (441, 677, 639, 161), (65, 330, 677, 441), (785, 783, 947, 613), (327, 678, 292, 51), (161, 639, 678, 327), (613, 947, 220, 612), (606, 607, 946, 222), (222, 946, 219, 221), (440, 44, 367, 679), (114, 212, 218, 945), (137, 604, 215, 944), (605, 802, 673, 943), (604, 605, 943, 215), (215, 943, 205, 212), (101, 203, 103, 942), (587, 153, 1337, 81), (743, 580, 156, 1336), (764, 743, 1336, 592), (592, 1336, 153, 587), (581, 794, 682, 1335), (580, 581, 1335, 156), (156, 1335, 152, 154), (143, 147, 150, 1334), (568, 143, 1334, 728), (316, 685, 366, 43), (728, 1334, 800, 799), (720, 532, 149, 1333), (721, 720, 1333, 569), (569, 1333, 143, 568), (551, 801, 687, 1332), (532, 551, 1332, 149), (149, 1332, 132, 147), (123, 124, 131, 1331), (530, 123, 1331, 719), (136, 601, 204, 941), (602, 805, 680, 23), (601, 602, 23, 204), (424, 690, 622, 145), (61, 311, 690, 424), (204, 23, 200, 203), (308, 691, 362, 39), (145, 622, 691, 308), (194, 195, 197, 24), (591, 194, 24, 782), (782, 24, 809, 807), (757, 544, 196, 25), (420, 693, 618, 141), (60, 307, 693, 420), (763, 757, 25, 600), (304, 694, 298, 57), (141, 618, 694, 304), (600, 25, 194, 591), (544, 576, 48, 196), (196, 48, 187, 195), (419, 40, 363, 695), (100, 184, 186, 49), (135, 542, 185, 50), (543, 810, 696, 52), (542, 543, 52, 185), (185, 52, 183, 184), (97, 172, 182, 55), (134, 540, 181, 56), (541, 821, 698, 58), (540, 541, 58, 181), (181, 58, 171, 172), (164, 168, 170, 59), (537, 164, 59, 756), (756, 59, 826, 823), (706, 510, 169, 64), (722, 706, 64, 539), (539, 64, 164, 537), (510, 512, 67, 169), (169, 67, 160, 168), (157, 158, 95, 70), (508, 157, 70, 133), (701, 502, 159, 93), (703, 701, 93, 509), (509, 93, 157, 508), (502, 503, 94, 159), (159, 94, 148, 158), (93, 159, 158, 157), (404, 11, 396, 704), (64, 169, 168, 164), (59, 170, 646, 826), (58, 698, 697, 171), (56, 181, 172, 97), (55, 182, 658, 140), (52, 696, 692, 183), (719, 1331, 827, 825), (712, 519, 125, 12), (716, 712, 12, 531), (531, 12, 123, 530), (520, 817, 707, 21), (519, 520, 21, 125), (125, 21, 113, 124), (21, 707, 688, 113), (12, 125, 124, 123), (1331, 131, 655, 827), (1332, 687, 686, 132), (1333, 149, 147, 143), (1334, 150, 632, 800), (1335, 682, 669, 152), (1336, 156, 154, 153), (1338, 668, 667, 163), (1339, 174, 173, 167), (1340, 176, 625, 777), (50, 185, 184, 100), (49, 186, 638, 139), (25, 196, 195, 194), (421, 714, 590, 142), (36, 277, 714, 421), (24, 197, 635, 809), (305, 715, 307, 60), (142, 590, 715, 305), (23, 680, 676, 200), (1341, 180, 178, 177), (1342, 191, 188, 828), (1343, 201, 199, 198), (1344, 206, 202, 775), (1345, 624, 599, 209), (1346, 214, 213, 34), (241, 718, 395, 10), (1347, 216, 664, 91), (1348, 598, 597, 217), (1349, 225, 224, 35), (1350, 230, 595, 90), (1351, 629, 627, 231), (1352, 253, 244, 242), (1353, 254, 593, 766), (1354, 592, 587, 258), (1355, 275, 265, 45), (1357, 586, 585, 276), (1358, 287, 286, 47), (941, 204, 203, 101), (943, 673, 672, 205), (944, 215, 212, 114), (425, 723, 578, 146), (57, 298, 723, 425), (945, 218, 617, 138), (309, 724, 311, 61), (146, 578, 724, 309), (947, 222, 221, 220), (574, 725, 575, 211), (151, 430, 725, 574), (1359, 288, 582, 80), (571, 726, 572, 210), (92, 370, 726, 571), (1360, 631, 630, 294), (1361, 310, 306, 295), (1362, 312, 580, 743), (1363, 318, 314, 313), (1364, 320, 319, 840), (1365, 339, 333, 329), (1366, 341, 340, 729), (1367, 569, 568, 343), (1368, 357, 344, 53), (1369, 358, 683, 102), (360, 730, 565, 82), (37, 315, 730, 360), (245, 731, 262, 13), (82, 565, 731, 245), (393, 732, 564, 115), (8, 243, 732, 393), (278, 733, 315, 37), (115, 564, 733, 278), (349, 734, 563, 71), (26, 317, 734, 349), (233, 735, 399, 3), (71, 563, 735, 233), (382, 736, 561, 104), (13, 262, 736, 382), (267, 737, 317, 26), (104, 561, 737, 267), (559, 738, 560, 208), (155, 434, 738, 559), (1370, 567, 566, 359), (556, 739, 557, 207), (109, 272, 739, 556), (272, 31, 433, 739), (18, 387, 740, 409), (387, 109, 556, 740), (1371, 369, 368, 54), (76, 238, 741, 552), (238, 9, 402, 741), (1372, 374, 553, 79), (31, 354, 742, 433), (354, 76, 552, 742), (1373, 651, 650, 380), (1374, 401, 391, 390), (1375, 403, 532, 720), (364, 744, 550, 86), (41, 321, 744, 364), (249, 745, 260, 17), (86, 550, 745, 249), (120, 283, 746, 548), (283, 42, 436, 746), (397, 747, 549, 119), (2, 398, 747, 397), (398, 120, 548, 747), (282, 748, 321, 41), (119, 549, 748, 282), (87, 250, 749, 547), (250, 18, 409, 749), (42, 365, 750, 436), (365, 87, 547, 750), (353, 751, 546, 75), (30, 322, 751, 353), (237, 752, 243, 8), (75, 546, 752, 237), (386, 753, 545, 108), (17, 260, 753, 386), (271, 754, 322, 30), (108, 545, 754, 271), (744, 321, 79, 1368), (261, 852, 1406, 96), (262, 731, 1347, 91), (750, 547, 401, 1374), (754, 545, 63, 1381), (570, 151, 202, 206), (482, 189, 515, 516), (550, 744, 1368, 53), (852, 628, 22, 1406), (948, 223, 614, 790), (949, 613, 612, 226), (950, 229, 228, 227), (951, 232, 662, 830), (952, 611, 610, 255), (953, 259, 257, 256), (954, 264, 608, 784), (956, 291, 290, 289), (957, 293, 606, 783), (958, 623, 621, 296), (105, 268, 758, 538), (268, 27, 438, 758), (959, 299, 297, 126), (14, 383, 759, 406), (383, 105, 538, 759), (960, 300, 604, 137), (961, 634, 633, 301), (962, 303, 302, 127), (963, 323, 601, 136), (72, 234, 761, 534), (234, 6, 400, 761), (964, 600, 591, 324), (27, 350, 762, 438), (350, 72, 534, 762), (965, 335, 326, 325), (966, 336, 681, 842), (967, 589, 588, 337), (1376, 531, 530, 410), (1377, 422, 411, 62), (1378, 426, 708, 112), (1379, 529, 528, 428), (1380, 431, 429, 63), (1381, 432, 525, 69), (1382, 654, 652, 435), (1383, 453, 447, 443), (1384, 454, 519, 712), (1385, 458, 457, 456), (116, 279, 767, 526), (279, 38, 442, 767), (1386, 477, 460, 858), (9, 394, 768, 402), (394, 116, 526, 768), (1387, 480, 479, 478), (1388, 488, 487, 711), (1389, 513, 490, 489), (968, 347, 346, 338), (83, 246, 770, 522), (246, 14, 406, 770), (442, 771, 523, 162), (38, 361, 771, 442), (361, 83, 522, 771), (328, 772, 330, 65), (162, 523, 772, 328), (969, 348, 577, 760), (1391, 516, 515, 514), (1392, 518, 517, 710), (1393, 824, 817, 520), (1394, 717, 716, 527), (1395, 719, 825, 709), (1396, 814, 801, 551), (1397, 727, 721, 554), (1398, 728, 799, 684), (1399, 795, 794, 581), (1400, 765, 764, 583), (1402, 793, 778, 594), (1403, 773, 769, 596), (1404, 774, 776, 665), (1405, 836, 832, 626), (1407, 844, 843, 649), (1408, 851, 853, 656), (57, 425, 1113, 1045), (61, 424, 1111, 1050), (971, 375, 373, 372), (972, 378, 544, 757), (973, 642, 641, 379), (446, 780, 511, 166), (51, 292, 780, 446), (974, 392, 381, 128), (332, 781, 334, 66), (166, 511, 781, 332), (975, 405, 542, 135), (976, 645, 644, 407), (977, 413, 412, 129), (978, 414, 540, 134), (979, 539, 537, 416), (980, 423, 418, 417), (981, 427, 699, 856), (982, 535, 533, 437), (983, 448, 444, 439), (984, 449, 521, 713), (986, 462, 461, 451), (987, 463, 510, 706), (988, 509, 508, 465), (989, 469, 467, 466), (991, 507, 506, 470), (992, 474, 472, 471), (993, 475, 504, 702), (995, 499, 498, 497), (996, 501, 502, 701), (998, 705, 703, 505), (1001, 755, 722, 524), (408, 20, 389, 788), (1002, 756, 823, 700), (1003, 822, 821, 541), (1004, 812, 810, 543), (1006, 779, 763, 579), (1007, 782, 807, 689), (1008, 806, 805, 602), (495, 791, 496, 193), (175, 455, 791, 495), (328, 65, 1063, 1062), (436, 750, 1374, 567), (322, 754, 1381, 69), (481, 179, 517, 518), (151, 574, 180, 202), (211, 573, 191, 178), (179, 485, 513, 517), (492, 792, 493, 192), (98, 376, 792, 492), (327, 51, 1061, 1060), (730, 315, 90, 1346), (737, 561, 47, 1359), (628, 685, 1337, 22), (190, 484, 68, 490), (565, 730, 1346, 34), (749, 409, 651, 1373), (818, 493, 1243, 1311), (557, 739, 1281, 1245), (166, 332, 1067, 1138), (455, 818, 1311, 1239), (36, 421, 1107, 1066), (165, 331, 1065, 1136), (726, 370, 1234, 1276), (60, 420, 1105, 1047), (572, 726, 1276, 1247), (485, 796, 486, 190), (179, 459, 796, 485), (653, 666, 1253, 1250), (753, 260, 102, 1380), (317, 737, 1359, 80), (685, 316, 81, 1337), (261, 797, 388, 19), (547, 749, 1373, 401), (559, 208, 314, 318), (482, 798, 483, 189), (99, 377, 798, 482), (309, 61, 1050, 1049), (545, 753, 1380, 63), (316, 835, 1401, 81), (92, 571, 201, 460), (558, 98, 319, 320), (835, 562, 46, 1401), (210, 570, 206, 199), (162, 328, 1062, 1132), (791, 455, 1239, 1297), (666, 342, 1233, 1253), (161, 327, 1060, 1130), (496, 791, 1297, 1244), (342, 816, 1309, 1233), (838, 575, 1248, 1322), (742, 552, 1184, 1283), (446, 166, 1138, 1137), (1009, 803, 802, 605), (1011, 786, 785, 609), (1012, 787, 789, 671), (1014, 839, 831, 619), (1017, 847, 846, 640), (1018, 849, 855, 659), (263, 804, 384, 15), (590, 714, 915, 894), (523, 771, 924, 892), (694, 618, 895, 912), (679, 636, 878, 908), (770, 406, 862, 923), (536, 829, 934, 874), (298, 694, 912, 884), (522, 770, 923, 872), (829, 440, 867, 934), (263, 850, 937, 881), (636, 854, 938, 878), (850, 620, 896, 937), (854, 408, 863, 938), (415, 16, 385, 808), (860, 657, 900, 940), (678, 639, 898, 907), (761, 536, 874, 921), (693, 307, 885, 911), (660, 860, 940, 880), (292, 678, 907, 883), (618, 693, 911, 895), (415, 808, 930, 864), (468, 107, 270, 811), (762, 534, 873, 922), (808, 468, 870, 930), (677, 330, 887, 906), (473, 813, 269, 106), (438, 762, 922, 866), (639, 677, 906, 898), (816, 486, 1242, 1309), (377, 838, 1322, 1236), (305, 60, 1047, 1046), (481, 815, 459, 179), (189, 483, 815, 481), (433, 742, 1283, 1125), (484, 816, 273, 110), (190, 486, 816, 484), (445, 165, 1136, 1135), (304, 57, 1045, 1044), (798, 377, 1236, 1303), (483, 798, 1303, 1241), (491, 818, 455, 175), (192, 493, 818, 491), (146, 309, 1049, 1114), (494, 819, 370, 92), (193, 496, 819, 494), (837, 572, 1247, 1321), (657, 663, 902, 900), (759, 538, 875, 920), (500, 111, 274, 820), (452, 670, 903, 868), (408, 788, 928, 863), (663, 345, 889, 902), (406, 759, 920, 862), (620, 691, 910, 896), (670, 648, 879, 903), (788, 500, 871, 928), (345, 813, 932, 889), (500, 820, 933, 871), (738, 434, 1238, 1280), (741, 402, 1097, 1282), (145, 308, 1232, 1112), (442, 162, 1132, 1131), (815, 483, 1241, 1308), (430, 837, 1321, 1237), (724, 578, 893, 918), (781, 511, 891, 927), (813, 473, 890, 932), (560, 738, 1280, 1246), (552, 741, 1282, 1184), (441, 161, 1130, 1129), (459, 815, 1308, 1240), (241, 859, 1330, 1231), (51, 446, 1137, 1061), (534, 761, 921, 873), (820, 452, 868, 933), (536, 122, 285, 829), (615, 848, 936, 877), (311, 724, 918, 886), (691, 622, 897, 910), (334, 781, 927, 888), (404, 704, 914, 861), (848, 415, 864, 936), (99, 482, 516, 188), (736, 262, 91, 1358), (189, 481, 518, 515), (561, 736, 1358, 47), (556, 207, 333, 339), (748, 549, 54, 1372), (555, 155, 340, 341), (495, 193, 457, 458), (321, 748, 1372, 79), (155, 559, 318, 340), (494, 92, 460, 477), (747, 548, 369, 1371), (752, 546, 62, 1378), (208, 558, 320, 314), (733, 564, 35, 1350), (243, 752, 1378, 112), (562, 735, 1356, 46), (484, 797, 1390, 68), (584, 718, 1271, 1249), (725, 430, 1237, 1275), (142, 305, 1046, 1108), (555, 833, 434, 155), (207, 557, 833, 555), (859, 653, 1250, 1330), (558, 834, 376, 98), (208, 560, 834, 558), (66, 445, 1135, 1068), (315, 733, 1350, 90), (492, 192, 479, 480), (797, 261, 96, 1390), (549, 747, 1371, 54), (735, 563, 45, 1356), (491, 175, 487, 488), (562, 835, 284, 121), (746, 436, 567, 1370), (751, 322, 69, 1377), (207, 555, 341, 333), (175, 495, 458, 487), (548, 746, 1370, 369), (732, 243, 112, 1349), (546, 751, 1377, 62), (193, 494, 477, 457), (564, 732, 1349, 35), (734, 317, 80, 1355), (563, 734, 1355, 45), (718, 241, 1231, 1271), (575, 725, 1275, 1248), (141, 304, 1044, 1106), (570, 837, 430, 151), (210, 572, 837, 570), (768, 526, 1174, 1289), (573, 838, 377, 99), (211, 575, 838, 573), (834, 560, 1246, 1319), (758, 438, 866, 919), (704, 603, 876, 914), (538, 758, 919, 875), (402, 768, 1289, 1097), (425, 146, 1114, 1113), (376, 834, 1319, 1235), (584, 841, 280, 117), (424, 145, 1112, 1111), (65, 441, 1129, 1063), (723, 298, 884, 917), (780, 292, 883, 926), (675, 643, 899, 905), (792, 376, 1235, 1298), (308, 841, 1324, 1232), (493, 792, 1298, 1243), (841, 584, 1249, 1324), (767, 442, 1131, 1288), (332, 66, 1068, 1067), (578, 723, 917, 893), (511, 780, 926, 891), (603, 118, 281, 845), (690, 311, 886, 909), (648, 857, 939, 879), (277, 675, 905, 882), (622, 690, 909, 897), (857, 404, 861, 939), (464, 661, 901, 869), (674, 334, 888, 904), (661, 660, 880, 901), (615, 85, 248, 848), (473, 804, 929, 890), (643, 674, 904, 899), (468, 811, 931, 870), (620, 850, 247, 84), (715, 590, 894, 916), (772, 523, 892, 925), (833, 557, 1245, 1318), (526, 767, 1288, 1174), (796, 459, 1240, 1302), (98, 492, 480, 319), (574, 211, 178, 180), (740, 556, 339, 1365), (628, 852, 251, 88), (192, 491, 488, 479), (745, 550, 53, 1369), (421, 142, 1108, 1107), (331, 36, 1066, 1065), (434, 833, 1318, 1238), (485, 190, 490, 513), (573, 99, 188, 191), (409, 740, 1365, 651), (260, 745, 1369, 102), (731, 565, 34, 1347), (571, 210, 199, 201), (804, 263, 881, 929), (811, 464, 869, 931), (636, 89, 252, 854), (307, 715, 916, 885), (330, 772, 925, 887), (419, 695, 913, 865), (771, 522, 872, 924), (695, 615, 877, 913), (603, 845, 935, 876), (845, 419, 865, 935), (714, 277, 882, 915), (648, 78, 240, 857), (819, 496, 1244, 1312), (486, 796, 1302, 1242), (420, 141, 1106, 1105), (653, 859, 239, 77), (370, 819, 1312, 1234), (739, 433, 1125, 1281), (657, 860, 235, 73), (440, 679, 908, 867), (660, 74, 236, 860), (887, 925, 975, 135), (867, 908, 48, 576), (876, 935, 1010, 266), (884, 912, 945, 138), (924, 872, 392, 974), (908, 878, 187, 48), (935, 865, 607, 1010), (892, 924, 974, 128), (911, 885, 137, 944), (923, 862, 642, 973), (907, 898, 100, 49), (895, 911, 944, 114), (872, 923, 973, 392), (883, 907, 49, 139), (868, 903, 67, 512), (878, 938, 1016, 187), (903, 879, 160, 67), (906, 887, 135, 50), (938, 863, 637, 1016), (864, 930, 994, 616), (900, 902, 70, 95), (898, 906, 50, 100), (881, 937, 1015, 144), (930, 870, 476, 994), (902, 889, 133, 70), (896, 910, 942, 103), (937, 896, 103, 1015), (910, 897, 101, 942), (922, 873, 375, 971), (866, 922, 971, 589), (909, 886, 136, 941), (918, 893, 127, 963), (871, 933, 1000, 450), (897, 909, 941, 101), (886, 918, 963, 136), (933, 868, 512, 1000), (873, 921, 970, 375), (905, 899, 97, 55), (861, 914, 955, 647), (889, 932, 999, 133), (921, 874, 371, 970), (882, 905, 55, 140), (863, 928, 985, 637), (914, 876, 266, 955), (917, 884, 138, 962), (869, 901, 94, 503), (932, 890, 130, 999), (927, 891, 129, 978), (877, 936, 1013, 219), (928, 871, 450, 985), (893, 917, 962, 127), (901, 880, 148, 94), (904, 888, 134, 56), (888, 927, 978, 134), (936, 864, 616, 1013), (899, 904, 56, 97), (940, 900, 95, 1020), (926, 883, 139, 977), (880, 940, 1020, 148), (920, 875, 347, 968), (874, 934, 1005, 371), (891, 926, 977, 129), (862, 920, 968, 642), (934, 867, 576, 1005), (879, 939, 1019, 160), (890, 929, 990, 130), (939, 861, 647, 1019), (929, 881, 144, 990), (916, 894, 126, 960), (870, 931, 997, 476), (919, 866, 589, 967), (865, 913, 946, 607), (885, 916, 960, 137), (931, 869, 503, 997), (875, 919, 967, 347), (913, 877, 219, 946), (915, 882, 140, 959), (925, 892, 128, 975), (912, 895, 114, 945), (894, 915, 959, 126), (676, 466, 990, 144), (466, 467, 130, 990), (474, 991, 470, 472), (662, 671, 991, 474), (671, 789, 507, 991), (634, 992, 471, 633), (831, 830, 992, 634), (830, 662, 474, 992), (806, 993, 702, 805), (633, 471, 993, 806), (471, 472, 475, 993), (499, 994, 476, 498), (614, 616, 994, 499), (507, 995, 497, 506), (789, 790, 995, 507), (790, 614, 499, 995), (705, 996, 701, 703), (506, 497, 996, 705), (497, 498, 501, 996), (501, 997, 503, 502), (498, 476, 997, 501), (475, 998, 505, 504), (472, 470, 998, 475), (470, 506, 705, 998), (467, 465, 999, 130), (465, 508, 133, 999), (463, 1000, 512, 510), (461, 450, 1000, 463), (449, 1001, 524, 521), (444, 437, 1001, 449), (437, 533, 755, 1001), (427, 1002, 700, 699), (418, 416, 1002, 427), (416, 537, 756, 1002), (414, 1003, 541, 540), (412, 407, 1003, 414), (407, 644, 822, 1003), (405, 1004, 543, 542), (381, 379, 1004, 405), (379, 641, 812, 1004), (378, 1005, 576, 544), (373, 371, 1005, 378), (348, 1006, 579, 577), (346, 337, 1006, 348), (337, 588, 779, 1006), (336, 1007, 689, 681), (326, 324, 1007, 336), (324, 591, 782, 1007), (323, 1008, 602, 601), (302, 301, 1008, 323), (301, 633, 806, 1008), (300, 1009, 605, 604), (297, 296, 1009, 300), (296, 621, 803, 1009), (293, 1010, 607, 606), (290, 266, 1010, 293), (264, 1011, 609, 608), (257, 255, 1011, 264), (255, 610, 786, 1011), (232, 1012, 671, 662), (228, 226, 1012, 232), (226, 612, 787, 1012), (223, 1013, 616, 614), (221, 219, 1013, 223), (218, 1014, 619, 617), (212, 205, 1014, 218), (205, 672, 839, 1014), (203, 200, 1015, 103), (200, 676, 144, 1015), (197, 1016, 637, 635), (195, 187, 1016, 197), (186, 1017, 640, 638), (184, 183, 1017, 186), (183, 692, 847, 1017), (182, 1018, 659, 658), (172, 171, 1018, 182), (171, 697, 849, 1018), (170, 1019, 647, 646), (168, 160, 1019, 170), (158, 148, 1020, 95), (1329, 1021, 1022, 1099), (1328, 1026, 1027, 1101), (1327, 1024, 1025, 1103), (1326, 1044, 1045, 1089), (1325, 1046, 1047, 1109), (1323, 1049, 1050, 1115), (1322, 1052, 1043, 1236), (1321, 1053, 1054, 1237), (1320, 1034, 1035, 1121), (1319, 1056, 1041, 1235), (1318, 1057, 1058, 1238), (1317, 1036, 1037, 1127), (1316, 1060, 1061, 1087), (1315, 1062, 1063, 1133), (1314, 1065, 1066, 1081), (1313, 1067, 1068, 1139), (1312, 1070, 1039, 1234), (1311, 1071, 1072, 1239), (1310, 1032, 1033, 1145), (1308, 1074, 1075, 1240), (1307, 1030, 1031, 1151), (1306, 1153, 1152, 1076), (1305, 1154, 1155, 1156), (1304, 1091, 1092, 1157), (1303, 1149, 1150, 1241), (1302, 1147, 1148, 1242), (1301, 1158, 1146, 1073), (1300, 1159, 1160, 1161), (1299, 1093, 1094, 1162), (1298, 1143, 1144, 1243), (1297, 1141, 1142, 1244), (1296, 1163, 1140, 1069), (1295, 1164, 1165, 1166), (1294, 1137, 1138, 1167), (1293, 1168, 1082, 1023), (1292, 1169, 1170, 1171), (1291, 1135, 1136, 1172), (1290, 1173, 1134, 1064), (1289, 1174, 1175, 1176), (1288, 1131, 1132, 1177), (1287, 1178, 1088, 1028), (1286, 1179, 1180, 1181), (1285, 1129, 1130, 1182), (1284, 1183, 1128, 1059), (1283, 1184, 1185, 1186), (1282, 1097, 1098, 1187), (1281, 1125, 1126, 1245), (1280, 1123, 1124, 1246), (1279, 1188, 1122, 1055), (1278, 1189, 1190, 1191), (1277, 1095, 1096, 1192), (1276, 1119, 1120, 1247), (1275, 1117, 1118, 1248), (1274, 1193, 1116, 1051), (1273, 1194, 1195, 1196), (1272, 1113, 1114, 1197), (1270, 1198, 1199, 1200), (1269, 1111, 1112, 1201), (1268, 1202, 1110, 1048), (1267, 1203, 1204, 1205), (1266, 1107, 1108, 1206), (1265, 1207, 1090, 1029), (1264, 1208, 1209, 1210), (1263, 1105, 1106, 1211), (1262, 1212, 1104, 1042), (1261, 1213, 1214, 1215), (1260, 1083, 1084, 1216), (1259, 1217, 1102, 1040), (1258, 1218, 1219, 1220), (1257, 1085, 1086, 1221), (1256, 1222, 1100, 1038), (1255, 1223, 1224, 1225), (1254, 1079, 1080, 1226), (1252, 1227, 1228, 1229), (1251, 1077, 1078, 1230), (1227, 1251, 1230, 1228), (1152, 1151, 1251, 1227), (1151, 1031, 1077, 1251), (1147, 1252, 1229, 1148), (1075, 1076, 1252, 1147), (1076, 1152, 1227, 1252), (1148, 1229, 1253, 1233), (1229, 1228, 1250, 1253), (1223, 1254, 1226, 1224), (1146, 1145, 1254, 1223), (1145, 1033, 1079, 1254), (1141, 1255, 1225, 1142), (1072, 1073, 1255, 1141), (1073, 1146, 1223, 1255), (1070, 1256, 1038, 1039), (1142, 1225, 1256, 1070), (1225, 1224, 1222, 1256), (1218, 1257, 1221, 1219), (1128, 1127, 1257, 1218), (1127, 1037, 1085, 1257), (1123, 1258, 1220, 1124), (1058, 1059, 1258, 1123), (1059, 1128, 1218, 1258), (1056, 1259, 1040, 1041), (1124, 1220, 1259, 1056), (1220, 1219, 1217, 1259), (1213, 1260, 1216, 1214), (1122, 1121, 1260, 1213), (1121, 1035, 1083, 1260), (1117, 1261, 1215, 1118), (1054, 1055, 1261, 1117), (1055, 1122, 1213, 1261), (1052, 1262, 1042, 1043), (1118, 1215, 1262, 1052), (1215, 1214, 1212, 1262), (1208, 1263, 1211, 1209), (1110, 1109, 1263, 1208), (1109, 1047, 1105, 1263), (1083, 1264, 1210, 1084), (1035, 1048, 1264, 1083), (1048, 1110, 1208, 1264), (1024, 1265, 1029, 1025), (1084, 1210, 1265, 1024), (1210, 1209, 1207, 1265), (1203, 1266, 1206, 1204), (1082, 1081, 1266, 1203), (1081, 1066, 1107, 1266), (1095, 1267, 1205, 1096), (1022, 1023, 1267, 1095), (1023, 1082, 1203, 1267), (1034, 1268, 1048, 1035), (1096, 1205, 1268, 1034), (1205, 1204, 1202, 1268), (1198, 1269, 1201, 1199), (1116, 1115, 1269, 1198), (1115, 1050, 1111, 1269), (1077, 1270, 1200, 1078), (1031, 1051, 1270, 1077), (1051, 1116, 1198, 1270), (1078, 1200, 1271, 1231), (1200, 1199, 1249, 1271), (1194, 1272, 1197, 1195), (1090, 1089, 1272, 1194), (1089, 1045, 1113, 1272), (1091, 1273, 1196, 1092), (1025, 1029, 1273, 1091), (1029, 1090, 1194, 1273), (1030, 1274, 1051, 1031), (1092, 1196, 1274, 1030), (1196, 1195, 1193, 1274), (1237, 1054, 1117, 1275), (1234, 1039, 1119, 1276), (1189, 1277, 1192, 1190), (1100, 1099, 1277, 1189), (1099, 1022, 1095, 1277), (1119, 1278, 1191, 1120), (1039, 1038, 1278, 1119), (1038, 1100, 1189, 1278), (1053, 1279, 1055, 1054), (1120, 1191, 1279, 1053), (1191, 1190, 1188, 1279), (1238, 1058, 1123, 1280), (1184, 1282, 1187, 1185), (1125, 1283, 1186, 1126), (1057, 1284, 1059, 1058), (1126, 1186, 1284, 1057), (1186, 1185, 1183, 1284), (1179, 1285, 1182, 1180), (1134, 1133, 1285, 1179), (1133, 1063, 1129, 1285), (1085, 1286, 1181, 1086), (1037, 1064, 1286, 1085), (1064, 1134, 1179, 1286), (1026, 1287, 1028, 1027), (1086, 1181, 1287, 1026), (1181, 1180, 1178, 1287), (1174, 1288, 1177, 1175), (1097, 1289, 1176, 1098), (1036, 1290, 1064, 1037), (1098, 1176, 1290, 1036), (1176, 1175, 1173, 1290), (1169, 1291, 1172, 1170), (1140, 1139, 1291, 1169), (1139, 1068, 1135, 1291), (1079, 1292, 1171, 1080), (1033, 1069, 1292, 1079), (1069, 1140, 1169, 1292), (1021, 1293, 1023, 1022), (1080, 1171, 1293, 1021), (1171, 1170, 1168, 1293), (1164, 1294, 1167, 1165), (1088, 1087, 1294, 1164), (1087, 1061, 1137, 1294), (1093, 1295, 1166, 1094), (1027, 1028, 1295, 1093), (1028, 1088, 1164, 1295), (1032, 1296, 1069, 1033), (1094, 1166, 1296, 1032), (1166, 1165, 1163, 1296), (1239, 1072, 1141, 1297), (1235, 1041, 1143, 1298), (1159, 1299, 1162, 1160), (1102, 1101, 1299, 1159), (1101, 1027, 1093, 1299), (1143, 1300, 1161, 1144), (1041, 1040, 1300, 1143), (1040, 1102, 1159, 1300), (1071, 1301, 1073, 1072), (1144, 1161, 1301, 1071), (1161, 1160, 1158, 1301), (1240, 1075, 1147, 1302), (1236, 1043, 1149, 1303), (1154, 1304, 1157, 1155), (1104, 1103, 1304, 1154), (1103, 1025, 1091, 1304), (1149, 1305, 1156, 1150), (1043, 1042, 1305, 1149), (1042, 1104, 1154, 1305), (1074, 1306, 1076, 1075), (1150, 1156, 1306, 1074), (1156, 1155, 1153, 1306), (1153, 1307, 1151, 1152), (1155, 1157, 1307, 1153), (1157, 1092, 1030, 1307), (1241, 1150, 1074, 1308), (1242, 1148, 1233, 1309), (1158, 1310, 1145, 1146), (1160, 1162, 1310, 1158), (1162, 1094, 1032, 1310), (1243, 1144, 1071, 1311), (1244, 1142, 1070, 1312), (1163, 1313, 1139, 1140), (1165, 1167, 1313, 1163), (1167, 1138, 1067, 1313), (1168, 1314, 1081, 1082), (1170, 1172, 1314, 1168), (1172, 1136, 1065, 1314), (1173, 1315, 1133, 1134), (1175, 1177, 1315, 1173), (1177, 1132, 1062, 1315), (1178, 1316, 1087, 1088), (1180, 1182, 1316, 1178), (1182, 1130, 1060, 1316), (1183, 1317, 1127, 1128), (1185, 1187, 1317, 1183), (1187, 1098, 1036, 1317), (1245, 1126, 1057, 1318), (1246, 1124, 1056, 1319), (1188, 1320, 1121, 1122), (1190, 1192, 1320, 1188), (1192, 1096, 1034, 1320), (1247, 1120, 1053, 1321), (1248, 1118, 1052, 1322), (1193, 1323, 1115, 1116), (1195, 1197, 1323, 1193), (1197, 1114, 1049, 1323), (1199, 1201, 1324, 1249), (1201, 1112, 1232, 1324), (1202, 1325, 1109, 1110), (1204, 1206, 1325, 1202), (1206, 1108, 1046, 1325), (1207, 1326, 1089, 1090), (1209, 1211, 1326, 1207), (1211, 1106, 1044, 1326), (1212, 1327, 1103, 1104), (1214, 1216, 1327, 1212), (1216, 1084, 1024, 1327), (1217, 1328, 1101, 1102), (1219, 1221, 1328, 1217), (1221, 1086, 1026, 1328), (1222, 1329, 1099, 1100), (1224, 1226, 1329, 1222), (1226, 1080, 1021, 1329), (1228, 1230, 1330, 1250), (1230, 1078, 1231, 1330), (453, 1382, 435, 447), (632, 649, 1382, 453), (649, 843, 654, 1382), (529, 1383, 443, 528), (799, 800, 1383, 529), (800, 632, 453, 1383), (717, 1384, 712, 716), (528, 443, 1384, 717), (443, 447, 454, 1384), (707, 1385, 456, 688), (817, 711, 1385, 707), (711, 487, 458, 1385), (851, 1386, 858, 853), (688, 456, 1386, 851), (456, 457, 477, 1386), (654, 1387, 478, 652), (843, 840, 1387, 654), (840, 319, 480, 1387), (824, 1388, 711, 817), (652, 478, 1388, 824), (478, 479, 488, 1388), (682, 1389, 489, 669), (794, 710, 1389, 682), (710, 517, 513, 1389), (669, 489, 1390, 96), (489, 490, 68, 1390), (631, 1391, 514, 630), (832, 828, 1391, 631), (828, 188, 516, 1391), (795, 1392, 710, 794), (630, 514, 1392, 795), (514, 515, 518, 1392), (454, 1393, 520, 519), (447, 435, 1393, 454), (435, 652, 824, 1393), (432, 1394, 527, 525), (429, 428, 1394, 432), (428, 528, 717, 1394), (426, 1395, 709, 708), (411, 410, 1395, 426), (410, 530, 719, 1395), (403, 1396, 551, 532), (391, 380, 1396, 403), (380, 650, 814, 1396), (374, 1397, 554, 553), (368, 359, 1397, 374), (359, 566, 727, 1397), (358, 1398, 684, 683), (344, 343, 1398, 358), (343, 568, 728, 1398), (312, 1399, 581, 580), (306, 294, 1399, 312), (294, 630, 795, 1399), (288, 1400, 583, 582), (286, 276, 1400, 288), (276, 585, 765, 1400), (265, 258, 1401, 46), (258, 587, 81, 1401), (254, 1402, 594, 593), (244, 231, 1402, 254), (231, 627, 793, 1402), (230, 1403, 596, 595), (224, 217, 1403, 230), (217, 597, 773, 1403), (216, 1404, 665, 664), (213, 209, 1404, 216), (209, 599, 774, 1404), (176, 1405, 626, 625), (173, 163, 1405, 176), (163, 667, 836, 1405), (154, 152, 1406, 22), (152, 669, 96, 1406), (150, 1407, 649, 632), (147, 132, 1407, 150), (132, 686, 844, 1407), (131, 1408, 656, 655), (124, 113, 1408, 131), (113, 688, 851, 1408)])
me_cube.materials.append(mat_material)
me_cube.use_remesh_preserve_volume = False
me_cube.use_remesh_preserve_attributes = False
me_cube.use_mirror_vertex_groups = False
me_cube.update()

# ---- objects
ob_cube = bpy.data.objects.new('Cube', me_cube)
ob_lamp = bpy.data.objects.new('Lamp', light_lamp)
ob_camera = bpy.data.objects.new('Camera', cam_camera)

# ---- transforms, parenting, visibility, modifiers, constraints
ob_cube.location = (0.0, 0.0, 1.417)
ob_cube.scale = (2.512, 2.512, 2.512)
ob_cube.lock_rotations_4d = False
ob_cube.empty_display_type = 'ARROWS'
ob_cube.lineart.crease_threshold = 0.0
ob_lamp.location = (4.076, 1.005, 5.904)
ob_lamp.rotation_euler = (0.6503, 0.05522, 1.866)
ob_lamp.lock_rotations_4d = False
ob_lamp.empty_display_type = 'ARROWS'
ob_lamp.color = (0.0, 0.0, 0.0, 0.0)
ob_lamp.lineart.crease_threshold = 0.0
ob_camera.location = (7.481, -6.508, 5.344)
ob_camera.rotation_euler = (1.109, 0.0, 0.8149)
ob_camera.lock_rotations_4d = False
ob_camera.empty_display_type = 'ARROWS'
ob_camera.color = (0.0, 0.0, 0.0, 0.0)
ob_camera.display_type = 'WIRE'
ob_camera.lineart.crease_threshold = 0.0

# ---- collection membership
col_collection_1.objects.link(ob_cube)
col_collection_1.objects.link(ob_lamp)
col_collection_1.objects.link(ob_camera)

# ---- scene / render settings (as saved in the file)
scene.camera = ob_camera
scene.frame_start = 1; scene.frame_end = 250; scene.frame_set(0)
scene.render.engine = 'BLENDER_EEVEE_NEXT'
scene.render.resolution_percentage = 50
scene.render.dither_intensity = 0.0
scene.cycles.use_denoising = False
scene.cycles.samples = 128
scene.cycles.sampling_pattern = 'TABULATED_SOBOL'
scene.cycles.light_sampling_threshold = 0.0
scene.cycles.use_adaptive_sampling = False
scene.cycles.use_light_tree = False
scene.cycles.blur_glossy = 0.0
scene.cycles.sample_clamp_indirect = 0.0
scene.view_settings.view_transform = 'Standard'
bpy.context.view_layer.update()
